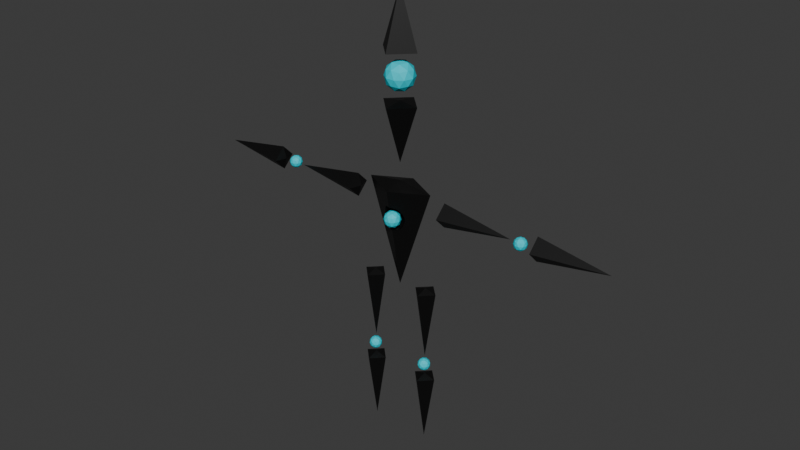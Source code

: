 # Source: humanoid_cutout_BLEND.blend  (saved by Blender 4.0.36; exported with 4.5.12 LTS)
import bpy
from mathutils import Matrix  # noqa: F401  (used for matrix-valued properties, if any)

bpy.ops.wm.read_factory_settings(use_empty=True)
scene = bpy.context.scene
scene.name = 'Scene'

# ---- collections
col_collection = bpy.data.collections.new('Collection'); scene.collection.children.link(col_collection)

# ---- materials (node trees are filled in below, after node groups)
mat_body_mat = bpy.data.materials.new('Body_MAT')
mat_body_mat.use_transparent_shadow = False
mat_glow_mat = bpy.data.materials.new('Glow_MAT')
mat_glow_mat.use_transparent_shadow = False

# ---- material node trees
mat_body_mat.use_nodes = True; mat_body_mat.node_tree.nodes.clear()
_N = mat_body_mat.node_tree.nodes; _L = mat_body_mat.node_tree.links
n0 = _N.new('ShaderNodeBsdfPrincipled'); n0.name = 'Principled BSDF'; n0.location = (10, 300)
n0.inputs[0].default_value = (0.001518, 0.001518, 0.001518, 1.0)
n0.inputs[3].default_value = 1.45
n1 = _N.new('ShaderNodeOutputMaterial'); n1.name = 'Material Output'; n1.location = (300, 300)
_L.new(n0.outputs[0], n1.inputs[0])
n1.is_active_output = True
mat_glow_mat.use_nodes = True; mat_glow_mat.node_tree.nodes.clear()
_N = mat_glow_mat.node_tree.nodes; _L = mat_glow_mat.node_tree.links
n0 = _N.new('ShaderNodeBsdfPrincipled'); n0.name = 'Principled BSDF'; n0.location = (10, 300)
n0.inputs[0].default_value = (0.0, 0.6763, 0.8002, 1.0)
n0.inputs[3].default_value = 1.45
n1 = _N.new('ShaderNodeOutputMaterial'); n1.name = 'Material Output'; n1.location = (300, 300)
_L.new(n0.outputs[0], n1.inputs[0])
n1.is_active_output = True

# ---- world
world_world = bpy.data.worlds.new('World'); scene.world = world_world
world_world.use_nodes = True; world_world.node_tree.nodes.clear()
_N = world_world.node_tree.nodes; _L = world_world.node_tree.links
n0 = _N.new('ShaderNodeOutputWorld'); n0.name = 'World Output'; n0.location = (300, 300)
n1 = _N.new('ShaderNodeBackground'); n1.name = 'Background'; n1.location = (10, 300)
n1.inputs[0].default_value = (0.05088, 0.05088, 0.05088, 1.0)
_L.new(n1.outputs[0], n0.inputs[0])
n0.is_active_output = True
world_world.color = (0.05088, 0.05088, 0.05088)
world_world.use_sun_shadow = False
world_world.sun_shadow_jitter_overblur = 0.0

# ---- meshes
me_cone = bpy.data.meshes.new('Cone')
me_cone.from_pydata([(0.0, 0.00645, 0.0), (0.00645, 0.0, 0.0), (0.0, -0.00645, 0.0), (-0.00645, 0.0, 0.0), (0.0, 0.0, 0.01891), (-3.345e-07, 0.0, -0.0009454)], [], [(0, 4, 1), (1, 4, 2), (0, 5, 3), (2, 4, 3), (3, 4, 0), (3, 5, 2), (5, 0, 1), (2, 5, 1)])
_uv = me_cone.uv_layers.new(name='UVMap')
_uv.uv.foreach_set('vector', [0.25, 0.49, 0.25, 0.25, 0.49, 0.25, 0.49, 0.25, 0.25, 0.25, 0.25, 0.01, 0.75, 0.49, 0.75, 0.25, 0.51, 0.25, 0.25, 0.01, 0.25, 0.25, 0.01, 0.25, 0.01, 0.25, 0.25, 0.25, 0.25, 0.49, 0.51, 0.25, 0.75, 0.25, 0.75, 0.01, 0.75, 0.25, 0.75, 0.49, 0.99, 0.25, 0.75, 0.01, 0.75, 0.25, 0.99, 0.25])
me_cone.materials.append(mat_body_mat)
me_cone.update()
me_icosphere = bpy.data.meshes.new('Icosphere')
me_icosphere.from_pydata([(0.0, 0.0, -0.004837), (0.0035, -0.002543, -0.002163), (-0.001337, -0.004115, -0.002163), (-0.004327, 0.0, -0.002163), (-0.001337, 0.004115, -0.002163), (0.0035, 0.002543, -0.002163), (0.001337, -0.004115, 0.002163), (-0.0035, -0.002543, 0.002163), (-0.0035, 0.002543, 0.002163), (0.001337, 0.004115, 0.002163), (0.004327, 0.0, 0.002163), (0.0, 0.0, 0.004837), (-0.0007859, -0.002419, -0.004115), (0.002057, -0.001495, -0.004115), (0.001272, -0.003914, -0.002543), (0.004115, 0.0, -0.002543), (0.002057, 0.001495, -0.004115), (-0.002543, 0.0, -0.004115), (-0.003329, -0.002419, -0.002543), (-0.0007859, 0.002419, -0.004115), (-0.003329, 0.002419, -0.002543), (0.001272, 0.003914, -0.002543), (0.004601, -0.001495, 0.0), (0.004601, 0.001495, 0.0), (0.0, -0.004837, 0.0), (0.002843, -0.003914, 0.0), (-0.004601, -0.001495, 0.0), (-0.002843, -0.003914, 0.0), (-0.002843, 0.003914, 0.0), (-0.004601, 0.001495, 0.0), (0.002843, 0.003914, 0.0), (0.0, 0.004837, 0.0), (0.003329, -0.002419, 0.002543), (-0.001272, -0.003914, 0.002543), (-0.004115, 0.0, 0.002543), (-0.001272, 0.003914, 0.002543), (0.003329, 0.002419, 0.002543), (0.0007859, -0.002419, 0.004115), (0.002543, 0.0, 0.004115), (-0.002057, -0.001495, 0.004115), (-0.002057, 0.001495, 0.004115), (0.0007859, 0.002419, 0.004115)], [], [(0, 13, 12), (1, 13, 15), (0, 12, 17), (0, 17, 19), (0, 19, 16), (1, 15, 22), (2, 14, 24), (3, 18, 26), (4, 20, 28), (5, 21, 30), (1, 22, 25), (2, 24, 27), (3, 26, 29), (4, 28, 31), (5, 30, 23), (6, 32, 37), (7, 33, 39), (8, 34, 40), (9, 35, 41), (10, 36, 38), (38, 41, 11), (38, 36, 41), (36, 9, 41), (41, 40, 11), (41, 35, 40), (35, 8, 40), (40, 39, 11), (40, 34, 39), (34, 7, 39), (39, 37, 11), (39, 33, 37), (33, 6, 37), (37, 38, 11), (37, 32, 38), (32, 10, 38), (23, 36, 10), (23, 30, 36), (30, 9, 36), (31, 35, 9), (31, 28, 35), (28, 8, 35), (29, 34, 8), (29, 26, 34), (26, 7, 34), (27, 33, 7), (27, 24, 33), (24, 6, 33), (25, 32, 6), (25, 22, 32), (22, 10, 32), (30, 31, 9), (30, 21, 31), (21, 4, 31), (28, 29, 8), (28, 20, 29), (20, 3, 29), (26, 27, 7), (26, 18, 27), (18, 2, 27), (24, 25, 6), (24, 14, 25), (14, 1, 25), (22, 23, 10), (22, 15, 23), (15, 5, 23), (16, 21, 5), (16, 19, 21), (19, 4, 21), (19, 20, 4), (19, 17, 20), (17, 3, 20), (17, 18, 3), (17, 12, 18), (12, 2, 18), (15, 16, 5), (15, 13, 16), (13, 0, 16), (12, 14, 2), (12, 13, 14), (13, 1, 14)])
_uv = me_icosphere.uv_layers.new(name='UVMap')
_uv.uv.foreach_set('vector', [0.1818, 0.0, 0.2273, 0.07873, 0.1364, 0.07873, 0.2727, 0.1575, 0.3182, 0.07873, 0.3636, 0.1575, 0.9091, 0.0, 0.9545, 0.07873, 0.8636, 0.07873, 0.7273, 0.0, 0.7727, 0.07873, 0.6818, 0.07873, 0.5455, 0.0, 0.5909, 0.07873, 0.5, 0.07873, 0.2727, 0.1575, 0.3636, 0.1575, 0.3182, 0.2362, 0.09091, 0.1575, 0.1818, 0.1575, 0.1364, 0.2362, 0.8182, 0.1575, 0.9091, 0.1575, 0.8636, 0.2362, 0.6364, 0.1575, 0.7273, 0.1575, 0.6818, 0.2362, 0.4545, 0.1575, 0.5455, 0.1575, 0.5, 0.2362, 0.2727, 0.1575, 0.3182, 0.2362, 0.2273, 0.2362, 0.09091, 0.1575, 0.1364, 0.2362, 0.04546, 0.2362, 0.8182, 0.1575, 0.8636, 0.2362, 0.7727, 0.2362, 0.6364, 0.1575, 0.6818, 0.2362, 0.5909, 0.2362, 0.4545, 0.1575, 0.5, 0.2362, 0.4091, 0.2362, 0.1818, 0.3149, 0.2727, 0.3149, 0.2273, 0.3937, 0.0, 0.3149, 0.09091, 0.3149, 0.04546, 0.3937, 0.7273, 0.3149, 0.8182, 0.3149, 0.7727, 0.3937, 0.5455, 0.3149, 0.6364, 0.3149, 0.5909, 0.3937, 0.3636, 0.3149, 0.4545, 0.3149, 0.4091, 0.3937, 0.4091, 0.3937, 0.5, 0.3937, 0.4545, 0.4724, 0.4091, 0.3937, 0.4545, 0.3149, 0.5, 0.3937, 0.4545, 0.3149, 0.5455, 0.3149, 0.5, 0.3937, 0.5909, 0.3937, 0.6818, 0.3937, 0.6364, 0.4724, 0.5909, 0.3937, 0.6364, 0.3149, 0.6818, 0.3937, 0.6364, 0.3149, 0.7273, 0.3149, 0.6818, 0.3937, 0.7727, 0.3937, 0.8636, 0.3937, 0.8182, 0.4724, 0.7727, 0.3937, 0.8182, 0.3149, 0.8636, 0.3937, 0.8182, 0.3149, 0.9091, 0.3149, 0.8636, 0.3937, 0.04546, 0.3937, 0.1364, 0.3937, 0.09091, 0.4724, 0.04546, 0.3937, 0.09091, 0.3149, 0.1364, 0.3937, 0.09091, 0.3149, 0.1818, 0.3149, 0.1364, 0.3937, 0.2273, 0.3937, 0.3182, 0.3937, 0.2727, 0.4724, 0.2273, 0.3937, 0.2727, 0.3149, 0.3182, 0.3937, 0.2727, 0.3149, 0.3636, 0.3149, 0.3182, 0.3937, 0.4091, 0.2362, 0.4545, 0.3149, 0.3636, 0.3149, 0.4091, 0.2362, 0.5, 0.2362, 0.4545, 0.3149, 0.5, 0.2362, 0.5455, 0.3149, 0.4545, 0.3149, 0.5909, 0.2362, 0.6364, 0.3149, 0.5455, 0.3149, 0.5909, 0.2362, 0.6818, 0.2362, 0.6364, 0.3149, 0.6818, 0.2362, 0.7273, 0.3149, 0.6364, 0.3149, 0.7727, 0.2362, 0.8182, 0.3149, 0.7273, 0.3149, 0.7727, 0.2362, 0.8636, 0.2362, 0.8182, 0.3149, 0.8636, 0.2362, 0.9091, 0.3149, 0.8182, 0.3149, 0.04546, 0.2362, 0.09091, 0.3149, 0.0, 0.3149, 0.04546, 0.2362, 0.1364, 0.2362, 0.09091, 0.3149, 0.1364, 0.2362, 0.1818, 0.3149, 0.09091, 0.3149, 0.2273, 0.2362, 0.2727, 0.3149, 0.1818, 0.3149, 0.2273, 0.2362, 0.3182, 0.2362, 0.2727, 0.3149, 0.3182, 0.2362, 0.3636, 0.3149, 0.2727, 0.3149, 0.5, 0.2362, 0.5909, 0.2362, 0.5455, 0.3149, 0.5, 0.2362, 0.5455, 0.1575, 0.5909, 0.2362, 0.5455, 0.1575, 0.6364, 0.1575, 0.5909, 0.2362, 0.6818, 0.2362, 0.7727, 0.2362, 0.7273, 0.3149, 0.6818, 0.2362, 0.7273, 0.1575, 0.7727, 0.2362, 0.7273, 0.1575, 0.8182, 0.1575, 0.7727, 0.2362, 0.8636, 0.2362, 0.9545, 0.2362, 0.9091, 0.3149, 0.8636, 0.2362, 0.9091, 0.1575, 0.9545, 0.2362, 0.9091, 0.1575, 1.0, 0.1575, 0.9545, 0.2362, 0.1364, 0.2362, 0.2273, 0.2362, 0.1818, 0.3149, 0.1364, 0.2362, 0.1818, 0.1575, 0.2273, 0.2362, 0.1818, 0.1575, 0.2727, 0.1575, 0.2273, 0.2362, 0.3182, 0.2362, 0.4091, 0.2362, 0.3636, 0.3149, 0.3182, 0.2362, 0.3636, 0.1575, 0.4091, 0.2362, 0.3636, 0.1575, 0.4545, 0.1575, 0.4091, 0.2362, 0.5, 0.07873, 0.5455, 0.1575, 0.4545, 0.1575, 0.5, 0.07873, 0.5909, 0.07873, 0.5455, 0.1575, 0.5909, 0.07873, 0.6364, 0.1575, 0.5455, 0.1575, 0.6818, 0.07873, 0.7273, 0.1575, 0.6364, 0.1575, 0.6818, 0.07873, 0.7727, 0.07873, 0.7273, 0.1575, 0.7727, 0.07873, 0.8182, 0.1575, 0.7273, 0.1575, 0.8636, 0.07873, 0.9091, 0.1575, 0.8182, 0.1575, 0.8636, 0.07873, 0.9545, 0.07873, 0.9091, 0.1575, 0.9545, 0.07873, 1.0, 0.1575, 0.9091, 0.1575, 0.3636, 0.1575, 0.4091, 0.07873, 0.4545, 0.1575, 0.3636, 0.1575, 0.3182, 0.07873, 0.4091, 0.07873, 0.3182, 0.07873, 0.3636, 0.0, 0.4091, 0.07873, 0.1364, 0.07873, 0.1818, 0.1575, 0.09091, 0.1575, 0.1364, 0.07873, 0.2273, 0.07873, 0.1818, 0.1575, 0.2273, 0.07873, 0.2727, 0.1575, 0.1818, 0.1575])
me_icosphere.materials.append(mat_glow_mat)
me_icosphere.update()
me_cone_001 = bpy.data.meshes.new('Cone.001')
me_cone_001.from_pydata([(0.0, 0.00645, -0.0185), (0.00645, -2.793e-09, -0.0185), (0.0, -0.00645, -0.0185), (-0.00645, -2.793e-09, -0.0185), (0.0, -2.793e-09, 0.0004141), (-3.345e-07, -2.793e-09, -0.01944)], [], [(0, 4, 1), (1, 4, 2), (0, 5, 3), (2, 4, 3), (3, 4, 0), (3, 5, 2), (5, 0, 1), (2, 5, 1)])
_uv = me_cone_001.uv_layers.new(name='UVMap')
_uv.uv.foreach_set('vector', [0.25, 0.49, 0.25, 0.25, 0.49, 0.25, 0.49, 0.25, 0.25, 0.25, 0.25, 0.01, 0.75, 0.49, 0.75, 0.25, 0.51, 0.25, 0.25, 0.01, 0.25, 0.25, 0.01, 0.25, 0.01, 0.25, 0.25, 0.25, 0.25, 0.49, 0.51, 0.25, 0.75, 0.25, 0.75, 0.01, 0.75, 0.25, 0.75, 0.49, 0.99, 0.25, 0.75, 0.01, 0.75, 0.25, 0.99, 0.25])
me_cone_001.materials.append(mat_body_mat)
me_cone_001.update()
me_cone_002 = bpy.data.meshes.new('Cone.002')
me_cone_002.from_pydata([(0.0, 0.0117, 5.579e-09), (0.006333, 0.0, 5.579e-09), (-0.001322, 0.002397, 0.01216), (0.0, -0.0117, 5.579e-09), (-0.006333, 0.0, 5.579e-09), (0.0, 0.0, 0.0343), (-3.284e-07, 0.0, -0.001715), (-0.001322, -0.002397, 0.01216), (-0.0005432, 0.0, 0.008085), (-0.004621, 0.0, 0.005565), (-0.002682, 0.001409, 0.014), (-0.0007428, 0.0, 0.01252), (-0.002682, -0.001409, 0.014), (-0.000285, 0.001409, 0.01012), (-0.000285, -0.001409, 0.01012), (-0.001941, 0.003688, 0.01012), (-0.001941, -0.003688, 0.01012), (-0.001483, 0.002279, 0.007727), (-0.001483, -0.002279, 0.007727), (-0.00388, 0.002279, 0.006246), (-0.002224, 0.0, 0.006246), (-0.00388, -0.002279, 0.006246), (-0.00396, -0.002254, 0.006246), (-0.00509, -0.0003411, 0.00573), (-0.005264, 0.0, 0.00579), (-0.003923, -0.002311, 0.006278), (-0.00383, -0.002433, 0.006422), (-0.003683, 0.0, 0.01435), (-0.002346, -0.003688, 0.01078), (-0.002389, -0.003834, 0.01012), (-0.002398, -0.003058, 0.01235), (-0.002593, -0.003775, 0.009187), (-0.002947, -0.003525, 0.008006), (-0.002814, -0.001815, 0.01374), (-0.00294, -0.001493, 0.014), (-0.003134, -0.00108, 0.01416), (-0.00396, 0.002254, 0.006246), (-0.00509, 0.0003411, 0.00573), (-0.003923, 0.002311, 0.006278), (-0.00383, 0.002433, 0.006422), (-0.002346, 0.003688, 0.01078), (-0.002389, 0.003834, 0.01012), (-0.002398, 0.003058, 0.01235), (-0.002593, 0.003775, 0.009187), (-0.002947, 0.003525, 0.008006), (-0.002814, 0.001815, 0.01374), (-0.00294, 0.001493, 0.014), (-0.003134, 0.00108, 0.01416)], [], [(0, 5, 1), (1, 5, 3), (0, 6, 4), (24, 4, 3, 5, 27, 35, 34, 33, 30, 28, 29, 31, 32, 26, 25, 22, 23), (27, 5, 0, 4, 24, 37, 36, 38, 39, 44, 43, 41, 40, 42, 45, 46, 47), (4, 6, 3), (6, 0, 1), (3, 6, 1), (46, 10, 47), (2, 11, 10), (35, 12, 34), (11, 2, 13), (28, 30, 7, 16), (2, 15, 13), (7, 14, 16), (39, 19, 17, 44), (21, 25, 26), (20, 18, 8), (9, 21, 20), (20, 21, 18), (32, 18, 21, 26), (9, 23, 22, 21), (22, 25, 21), (23, 9, 37, 24), (9, 19, 36, 37), (38, 36, 19), (19, 39, 38), (19, 9, 20), (19, 20, 17), (17, 20, 8), (14, 8, 18), (16, 14, 18), (16, 18, 32, 31), (17, 15, 43, 44), (15, 17, 13), (13, 17, 8), (29, 16, 31), (28, 16, 29), (41, 43, 15), (40, 41, 15), (40, 15, 2, 42), (14, 13, 8), (11, 13, 14), (7, 11, 14), (30, 33, 12, 7), (34, 12, 33), (12, 11, 7), (10, 11, 12), (47, 10, 12, 35, 27), (45, 10, 46), (42, 2, 10, 45)])
me_cone_002.polygons.foreach_set('material_index', [0, 0, 0, 0, 0, 0, 0, 0, 23048, 23048, 23048, 23048, 23048, 23048, 23048, 23048, 23048, 23048, 23048, 23048, 23048, 23048, 23048, 23048, 23048, 23048, 23048, 23048, 23048, 23048, 23048, 23048, 23048, 23048, 23048, 23048, 23048, 23048, 23048, 23048, 23048, 23048, 23048, 23048, 23048, 23048, 23048, 23048, 23048, 23048, 23048])
_uv = me_cone_002.uv_layers.new(name='UVMap')
_uv.uv.foreach_set('vector', [0.25, 0.49, 0.25, 0.25, 0.49, 0.25, 0.49, 0.25, 0.25, 0.25, 0.25, 0.01, 0.75, 0.49, 0.75, 0.25, 0.51, 0.25, 0.05051, 0.25, 0.01, 0.25, 0.25, 0.01, 0.25, 0.25, 0.1104, 0.25, 0.1312, 0.2278, 0.1386, 0.2194, 0.1434, 0.2128, 0.1591, 0.1873, 0.1611, 0.1743, 0.1595, 0.1714, 0.1517, 0.1726, 0.1383, 0.1777, 0.1048, 0.2001, 0.1013, 0.2026, 0.09992, 0.2038, 0.05709, 0.243, 0.1104, 0.25, 0.25, 0.25, 0.25, 0.49, 0.01, 0.25, 0.05051, 0.25, 0.05709, 0.257, 0.09992, 0.2962, 0.1013, 0.2974, 0.1048, 0.2999, 0.1383, 0.3223, 0.1517, 0.3274, 0.1595, 0.3286, 0.1611, 0.3257, 0.1591, 0.3127, 0.1434, 0.2872, 0.1386, 0.2806, 0.1312, 0.2722, 0.51, 0.25, 0.75, 0.25, 0.75, 0.01, 0.75, 0.25, 0.75, 0.49, 0.99, 0.25, 0.75, 0.01, 0.75, 0.25, 0.99, 0.25, 0.2185, 0.07873, 0.2273, 0.07873, 0.2167, 0.06038, 0.2727, 0.1575, 0.3636, 0.1575, 0.3182, 0.07873, 0.5106, 0.06038, 0.5, 0.07873, 0.5088, 0.07873, 0.3636, 0.1575, 0.2727, 0.1575, 0.3182, 0.2362, 0.5124, 0.2147, 0.5011, 0.1575, 0.4545, 0.1575, 0.5, 0.2362, 0.2727, 0.1575, 0.2273, 0.2362, 0.3182, 0.2362, 0.4545, 0.1575, 0.4091, 0.2362, 0.5, 0.2362, 0.2229, 0.3861, 0.2273, 0.3937, 0.2727, 0.3149, 0.2019, 0.3149, 0.5909, 0.3937, 0.5919, 0.3919, 0.5865, 0.3861, 0.4091, 0.3937, 0.4545, 0.3149, 0.3636, 0.3149, 0.4545, 0.4724, 0.5, 0.3937, 0.4091, 0.3937, 0.4091, 0.3937, 0.5, 0.3937, 0.4545, 0.3149, 0.5254, 0.3149, 0.4545, 0.3149, 0.5, 0.3937, 0.5044, 0.3861, 0.6364, 0.4724, 0.6474, 0.4533, 0.5936, 0.3937, 0.5909, 0.3937, 0.5936, 0.3937, 0.5919, 0.3919, 0.5909, 0.3937, 0.8072, 0.4533, 0.8182, 0.4724, 0.8292, 0.4533, 0.8182, 0.4463, 0.09091, 0.4724, 0.1364, 0.3937, 0.1337, 0.3937, 0.0799, 0.4533, 0.1354, 0.3919, 0.1337, 0.3937, 0.1364, 0.3937, 0.1364, 0.3937, 0.1407, 0.3861, 0.1354, 0.3919, 0.2273, 0.3937, 0.2727, 0.4724, 0.3182, 0.3937, 0.2273, 0.3937, 0.3182, 0.3937, 0.2727, 0.3149, 0.2727, 0.3149, 0.3182, 0.3937, 0.3636, 0.3149, 0.4091, 0.2362, 0.3636, 0.3149, 0.4545, 0.3149, 0.5, 0.2362, 0.4091, 0.2362, 0.4545, 0.3149, 0.5, 0.2362, 0.4545, 0.3149, 0.5254, 0.3149, 0.5209, 0.2724, 0.2727, 0.3149, 0.2273, 0.2362, 0.2064, 0.2724, 0.2019, 0.3149, 0.2273, 0.2362, 0.2727, 0.3149, 0.3182, 0.2362, 0.3182, 0.2362, 0.2727, 0.3149, 0.3636, 0.3149, 0.5152, 0.2362, 0.5, 0.2362, 0.5209, 0.2724, 0.5124, 0.2147, 0.5, 0.2362, 0.5152, 0.2362, 0.2121, 0.2362, 0.2064, 0.2724, 0.2273, 0.2362, 0.2148, 0.2147, 0.2121, 0.2362, 0.2273, 0.2362, 0.2148, 0.2147, 0.2273, 0.2362, 0.2727, 0.1575, 0.2262, 0.1575, 0.4091, 0.2362, 0.3182, 0.2362, 0.3636, 0.3149, 0.3636, 0.1575, 0.3182, 0.2362, 0.4091, 0.2362, 0.4545, 0.1575, 0.3636, 0.1575, 0.4091, 0.2362, 0.5011, 0.1575, 0.5081, 0.09278, 0.5, 0.07873, 0.4545, 0.1575, 0.5088, 0.07873, 0.5, 0.07873, 0.5081, 0.09278, 0.4091, 0.07873, 0.3636, 0.1575, 0.4545, 0.1575, 0.3182, 0.07873, 0.3636, 0.1575, 0.4091, 0.07873, 0.3288, 0.06038, 0.3182, 0.07873, 0.4091, 0.07873, 0.3985, 0.06038, 0.3636, 0.03808, 0.2192, 0.09278, 0.2273, 0.07873, 0.2185, 0.07873, 0.2262, 0.1575, 0.2727, 0.1575, 0.2273, 0.07873, 0.2192, 0.09278])
me_cone_002.materials.append(mat_body_mat)
me_cone_002.update()
me_cone_003 = bpy.data.meshes.new('Cone.003')
me_cone_003.from_pydata([(0.0, 0.003996, 0.0), (0.004004, 0.0, 0.0), (0.0, -0.003996, 0.0), (-0.004004, 0.0, 0.0), (0.0, 0.0, 0.02382), (-2.076e-07, 0.0, -0.001191)], [], [(0, 4, 1), (1, 4, 2), (0, 5, 3), (2, 4, 3), (3, 4, 0), (3, 5, 2), (5, 0, 1), (2, 5, 1)])
_uv = me_cone_003.uv_layers.new(name='UVMap')
_uv.uv.foreach_set('vector', [0.25, 0.49, 0.25, 0.25, 0.49, 0.25, 0.49, 0.25, 0.25, 0.25, 0.25, 0.01, 0.75, 0.49, 0.75, 0.25, 0.51, 0.25, 0.25, 0.01, 0.25, 0.25, 0.01, 0.25, 0.01, 0.25, 0.25, 0.25, 0.25, 0.49, 0.51, 0.25, 0.75, 0.25, 0.75, 0.01, 0.75, 0.25, 0.75, 0.49, 0.99, 0.25, 0.75, 0.01, 0.75, 0.25, 0.99, 0.25])
me_cone_003.materials.append(mat_body_mat)
me_cone_003.update()
me_icosphere_002 = bpy.data.meshes.new('Icosphere.002')
me_icosphere_002.from_pydata([(0.0, 0.0, -0.002129), (0.001541, -0.001119, -0.0009523), (-0.0005885, -0.001811, -0.0009523), (-0.001905, 0.0, -0.0009523), (-0.0005885, 0.001811, -0.0009523), (0.001541, 0.001119, -0.0009523), (0.0005885, -0.001811, 0.0009523), (-0.001541, -0.001119, 0.0009523), (-0.001541, 0.001119, 0.0009523), (0.0005885, 0.001811, 0.0009523), (0.001905, 0.0, 0.0009523), (0.0, 0.0, 0.002129), (-0.0003459, -0.001065, -0.001811), (0.0009057, -0.000658, -0.001811), (0.0005597, -0.001723, -0.001119), (0.001811, 0.0, -0.001119), (0.0009057, 0.000658, -0.001811), (-0.001119, 0.0, -0.001811), (-0.001465, -0.001065, -0.001119), (-0.0003459, 0.001065, -0.001811), (-0.001465, 0.001065, -0.001119), (0.0005597, 0.001723, -0.001119), (0.002025, -0.000658, 0.0), (0.002025, 0.000658, 0.0), (0.0, -0.002129, 0.0), (0.001252, -0.001723, 0.0), (-0.002025, -0.000658, 0.0), (-0.001252, -0.001723, 0.0), (-0.001252, 0.001723, 0.0), (-0.002025, 0.000658, 0.0), (0.001252, 0.001723, 0.0), (0.0, 0.002129, 0.0), (0.001465, -0.001065, 0.001119), (-0.0005597, -0.001723, 0.001119), (-0.001811, 0.0, 0.001119), (-0.0005597, 0.001723, 0.001119), (0.001465, 0.001065, 0.001119), (0.0003459, -0.001065, 0.001811), (0.001119, 0.0, 0.001811), (-0.0009057, -0.000658, 0.001811), (-0.0009057, 0.000658, 0.001811), (0.0003459, 0.001065, 0.001811)], [], [(0, 13, 12), (1, 13, 15), (0, 12, 17), (0, 17, 19), (0, 19, 16), (1, 15, 22), (2, 14, 24), (3, 18, 26), (4, 20, 28), (5, 21, 30), (1, 22, 25), (2, 24, 27), (3, 26, 29), (4, 28, 31), (5, 30, 23), (6, 32, 37), (7, 33, 39), (8, 34, 40), (9, 35, 41), (10, 36, 38), (38, 41, 11), (38, 36, 41), (36, 9, 41), (41, 40, 11), (41, 35, 40), (35, 8, 40), (40, 39, 11), (40, 34, 39), (34, 7, 39), (39, 37, 11), (39, 33, 37), (33, 6, 37), (37, 38, 11), (37, 32, 38), (32, 10, 38), (23, 36, 10), (23, 30, 36), (30, 9, 36), (31, 35, 9), (31, 28, 35), (28, 8, 35), (29, 34, 8), (29, 26, 34), (26, 7, 34), (27, 33, 7), (27, 24, 33), (24, 6, 33), (25, 32, 6), (25, 22, 32), (22, 10, 32), (30, 31, 9), (30, 21, 31), (21, 4, 31), (28, 29, 8), (28, 20, 29), (20, 3, 29), (26, 27, 7), (26, 18, 27), (18, 2, 27), (24, 25, 6), (24, 14, 25), (14, 1, 25), (22, 23, 10), (22, 15, 23), (15, 5, 23), (16, 21, 5), (16, 19, 21), (19, 4, 21), (19, 20, 4), (19, 17, 20), (17, 3, 20), (17, 18, 3), (17, 12, 18), (12, 2, 18), (15, 16, 5), (15, 13, 16), (13, 0, 16), (12, 14, 2), (12, 13, 14), (13, 1, 14)])
_uv = me_icosphere_002.uv_layers.new(name='UVMap')
_uv.uv.foreach_set('vector', [0.1818, 0.0, 0.2273, 0.07873, 0.1364, 0.07873, 0.2727, 0.1575, 0.3182, 0.07873, 0.3636, 0.1575, 0.9091, 0.0, 0.9545, 0.07873, 0.8636, 0.07873, 0.7273, 0.0, 0.7727, 0.07873, 0.6818, 0.07873, 0.5455, 0.0, 0.5909, 0.07873, 0.5, 0.07873, 0.2727, 0.1575, 0.3636, 0.1575, 0.3182, 0.2362, 0.09091, 0.1575, 0.1818, 0.1575, 0.1364, 0.2362, 0.8182, 0.1575, 0.9091, 0.1575, 0.8636, 0.2362, 0.6364, 0.1575, 0.7273, 0.1575, 0.6818, 0.2362, 0.4545, 0.1575, 0.5455, 0.1575, 0.5, 0.2362, 0.2727, 0.1575, 0.3182, 0.2362, 0.2273, 0.2362, 0.09091, 0.1575, 0.1364, 0.2362, 0.04546, 0.2362, 0.8182, 0.1575, 0.8636, 0.2362, 0.7727, 0.2362, 0.6364, 0.1575, 0.6818, 0.2362, 0.5909, 0.2362, 0.4545, 0.1575, 0.5, 0.2362, 0.4091, 0.2362, 0.1818, 0.3149, 0.2727, 0.3149, 0.2273, 0.3937, 0.0, 0.3149, 0.09091, 0.3149, 0.04546, 0.3937, 0.7273, 0.3149, 0.8182, 0.3149, 0.7727, 0.3937, 0.5455, 0.3149, 0.6364, 0.3149, 0.5909, 0.3937, 0.3636, 0.3149, 0.4545, 0.3149, 0.4091, 0.3937, 0.4091, 0.3937, 0.5, 0.3937, 0.4545, 0.4724, 0.4091, 0.3937, 0.4545, 0.3149, 0.5, 0.3937, 0.4545, 0.3149, 0.5455, 0.3149, 0.5, 0.3937, 0.5909, 0.3937, 0.6818, 0.3937, 0.6364, 0.4724, 0.5909, 0.3937, 0.6364, 0.3149, 0.6818, 0.3937, 0.6364, 0.3149, 0.7273, 0.3149, 0.6818, 0.3937, 0.7727, 0.3937, 0.8636, 0.3937, 0.8182, 0.4724, 0.7727, 0.3937, 0.8182, 0.3149, 0.8636, 0.3937, 0.8182, 0.3149, 0.9091, 0.3149, 0.8636, 0.3937, 0.04546, 0.3937, 0.1364, 0.3937, 0.09091, 0.4724, 0.04546, 0.3937, 0.09091, 0.3149, 0.1364, 0.3937, 0.09091, 0.3149, 0.1818, 0.3149, 0.1364, 0.3937, 0.2273, 0.3937, 0.3182, 0.3937, 0.2727, 0.4724, 0.2273, 0.3937, 0.2727, 0.3149, 0.3182, 0.3937, 0.2727, 0.3149, 0.3636, 0.3149, 0.3182, 0.3937, 0.4091, 0.2362, 0.4545, 0.3149, 0.3636, 0.3149, 0.4091, 0.2362, 0.5, 0.2362, 0.4545, 0.3149, 0.5, 0.2362, 0.5455, 0.3149, 0.4545, 0.3149, 0.5909, 0.2362, 0.6364, 0.3149, 0.5455, 0.3149, 0.5909, 0.2362, 0.6818, 0.2362, 0.6364, 0.3149, 0.6818, 0.2362, 0.7273, 0.3149, 0.6364, 0.3149, 0.7727, 0.2362, 0.8182, 0.3149, 0.7273, 0.3149, 0.7727, 0.2362, 0.8636, 0.2362, 0.8182, 0.3149, 0.8636, 0.2362, 0.9091, 0.3149, 0.8182, 0.3149, 0.04546, 0.2362, 0.09091, 0.3149, 0.0, 0.3149, 0.04546, 0.2362, 0.1364, 0.2362, 0.09091, 0.3149, 0.1364, 0.2362, 0.1818, 0.3149, 0.09091, 0.3149, 0.2273, 0.2362, 0.2727, 0.3149, 0.1818, 0.3149, 0.2273, 0.2362, 0.3182, 0.2362, 0.2727, 0.3149, 0.3182, 0.2362, 0.3636, 0.3149, 0.2727, 0.3149, 0.5, 0.2362, 0.5909, 0.2362, 0.5455, 0.3149, 0.5, 0.2362, 0.5455, 0.1575, 0.5909, 0.2362, 0.5455, 0.1575, 0.6364, 0.1575, 0.5909, 0.2362, 0.6818, 0.2362, 0.7727, 0.2362, 0.7273, 0.3149, 0.6818, 0.2362, 0.7273, 0.1575, 0.7727, 0.2362, 0.7273, 0.1575, 0.8182, 0.1575, 0.7727, 0.2362, 0.8636, 0.2362, 0.9545, 0.2362, 0.9091, 0.3149, 0.8636, 0.2362, 0.9091, 0.1575, 0.9545, 0.2362, 0.9091, 0.1575, 1.0, 0.1575, 0.9545, 0.2362, 0.1364, 0.2362, 0.2273, 0.2362, 0.1818, 0.3149, 0.1364, 0.2362, 0.1818, 0.1575, 0.2273, 0.2362, 0.1818, 0.1575, 0.2727, 0.1575, 0.2273, 0.2362, 0.3182, 0.2362, 0.4091, 0.2362, 0.3636, 0.3149, 0.3182, 0.2362, 0.3636, 0.1575, 0.4091, 0.2362, 0.3636, 0.1575, 0.4545, 0.1575, 0.4091, 0.2362, 0.5, 0.07873, 0.5455, 0.1575, 0.4545, 0.1575, 0.5, 0.07873, 0.5909, 0.07873, 0.5455, 0.1575, 0.5909, 0.07873, 0.6364, 0.1575, 0.5455, 0.1575, 0.6818, 0.07873, 0.7273, 0.1575, 0.6364, 0.1575, 0.6818, 0.07873, 0.7727, 0.07873, 0.7273, 0.1575, 0.7727, 0.07873, 0.8182, 0.1575, 0.7273, 0.1575, 0.8636, 0.07873, 0.9091, 0.1575, 0.8182, 0.1575, 0.8636, 0.07873, 0.9545, 0.07873, 0.9091, 0.1575, 0.9545, 0.07873, 1.0, 0.1575, 0.9091, 0.1575, 0.3636, 0.1575, 0.4091, 0.07873, 0.4545, 0.1575, 0.3636, 0.1575, 0.3182, 0.07873, 0.4091, 0.07873, 0.3182, 0.07873, 0.3636, 0.0, 0.4091, 0.07873, 0.1364, 0.07873, 0.1818, 0.1575, 0.09091, 0.1575, 0.1364, 0.07873, 0.2273, 0.07873, 0.1818, 0.1575, 0.2273, 0.07873, 0.2727, 0.1575, 0.1818, 0.1575])
me_icosphere_002.materials.append(mat_glow_mat)
me_icosphere_002.update()
me_cone_005 = bpy.data.meshes.new('Cone.005')
me_cone_005.from_pydata([(-4.262e-10, 0.003996, 0.005646), (0.004004, 4.262e-10, 0.005646), (-4.262e-10, -0.003996, 0.005646), (-0.004004, 4.262e-10, 0.005646), (-4.262e-10, 4.262e-10, 0.02947), (-2.081e-07, 4.262e-10, 0.004455)], [], [(0, 4, 1), (1, 4, 2), (0, 5, 3), (2, 4, 3), (3, 4, 0), (3, 5, 2), (5, 0, 1), (2, 5, 1)])
_uv = me_cone_005.uv_layers.new(name='UVMap')
_uv.uv.foreach_set('vector', [0.25, 0.49, 0.25, 0.25, 0.49, 0.25, 0.49, 0.25, 0.25, 0.25, 0.25, 0.01, 0.75, 0.49, 0.75, 0.25, 0.51, 0.25, 0.25, 0.01, 0.25, 0.25, 0.01, 0.25, 0.01, 0.25, 0.25, 0.25, 0.25, 0.49, 0.51, 0.25, 0.75, 0.25, 0.75, 0.01, 0.75, 0.25, 0.75, 0.49, 0.99, 0.25, 0.75, 0.01, 0.75, 0.25, 0.99, 0.25])
me_cone_005.materials.append(mat_body_mat)
me_cone_005.update()
me_cone_006 = bpy.data.meshes.new('Cone.006')
me_cone_006.from_pydata([(0.0, 0.003996, 0.0), (0.004004, 0.0, 0.0), (0.0, -0.003996, 0.0), (-0.004004, 0.0, 0.0), (0.0, 0.0, 0.02382), (-2.076e-07, 0.0, -0.001191)], [], [(0, 4, 1), (1, 4, 2), (0, 5, 3), (2, 4, 3), (3, 4, 0), (3, 5, 2), (5, 0, 1), (2, 5, 1)])
_uv = me_cone_006.uv_layers.new(name='UVMap')
_uv.uv.foreach_set('vector', [0.25, 0.49, 0.25, 0.25, 0.49, 0.25, 0.49, 0.25, 0.25, 0.25, 0.25, 0.01, 0.75, 0.49, 0.75, 0.25, 0.51, 0.25, 0.25, 0.01, 0.25, 0.25, 0.01, 0.25, 0.01, 0.25, 0.25, 0.25, 0.25, 0.49, 0.51, 0.25, 0.75, 0.25, 0.75, 0.01, 0.75, 0.25, 0.75, 0.49, 0.99, 0.25, 0.75, 0.01, 0.75, 0.25, 0.99, 0.25])
me_cone_006.materials.append(mat_body_mat)
me_cone_006.update()
me_cone_007 = bpy.data.meshes.new('Cone.007')
me_cone_007.from_pydata([(4.194e-10, 0.003996, 0.005555), (0.004004, -4.194e-10, 0.005555), (4.194e-10, -0.003996, 0.005555), (-0.004004, -4.194e-10, 0.005555), (4.194e-10, -4.194e-10, 0.02938), (-2.072e-07, -4.194e-10, 0.004364)], [], [(0, 4, 1), (1, 4, 2), (0, 5, 3), (2, 4, 3), (3, 4, 0), (3, 5, 2), (5, 0, 1), (2, 5, 1)])
_uv = me_cone_007.uv_layers.new(name='UVMap')
_uv.uv.foreach_set('vector', [0.25, 0.49, 0.25, 0.25, 0.49, 0.25, 0.49, 0.25, 0.25, 0.25, 0.25, 0.01, 0.75, 0.49, 0.75, 0.25, 0.51, 0.25, 0.25, 0.01, 0.25, 0.25, 0.01, 0.25, 0.01, 0.25, 0.25, 0.25, 0.25, 0.49, 0.51, 0.25, 0.75, 0.25, 0.75, 0.01, 0.75, 0.25, 0.75, 0.49, 0.99, 0.25, 0.75, 0.01, 0.75, 0.25, 0.99, 0.25])
me_cone_007.materials.append(mat_body_mat)
me_cone_007.materials.append(mat_glow_mat)
me_cone_007.update()
me_icosphere_003 = bpy.data.meshes.new('Icosphere.003')
me_icosphere_003.from_pydata([(0.0, 0.0, -0.002129), (0.001541, -0.001119, -0.0009523), (-0.0005885, -0.001811, -0.0009523), (-0.001905, 0.0, -0.0009523), (-0.0005885, 0.001811, -0.0009523), (0.001541, 0.001119, -0.0009523), (0.0005885, -0.001811, 0.0009523), (-0.001541, -0.001119, 0.0009523), (-0.001541, 0.001119, 0.0009523), (0.0005885, 0.001811, 0.0009523), (0.001905, 0.0, 0.0009523), (0.0, 0.0, 0.002129), (-0.0003459, -0.001065, -0.001811), (0.0009057, -0.000658, -0.001811), (0.0005597, -0.001723, -0.001119), (0.001811, 0.0, -0.001119), (0.0009057, 0.000658, -0.001811), (-0.001119, 0.0, -0.001811), (-0.001465, -0.001065, -0.001119), (-0.0003459, 0.001065, -0.001811), (-0.001465, 0.001065, -0.001119), (0.0005597, 0.001723, -0.001119), (0.002025, -0.000658, 0.0), (0.002025, 0.000658, 0.0), (0.0, -0.002129, 0.0), (0.001252, -0.001723, 0.0), (-0.002025, -0.000658, 0.0), (-0.001252, -0.001723, 0.0), (-0.001252, 0.001723, 0.0), (-0.002025, 0.000658, 0.0), (0.001252, 0.001723, 0.0), (0.0, 0.002129, 0.0), (0.001465, -0.001065, 0.001119), (-0.0005597, -0.001723, 0.001119), (-0.001811, 0.0, 0.001119), (-0.0005597, 0.001723, 0.001119), (0.001465, 0.001065, 0.001119), (0.0003459, -0.001065, 0.001811), (0.001119, 0.0, 0.001811), (-0.0009057, -0.000658, 0.001811), (-0.0009057, 0.000658, 0.001811), (0.0003459, 0.001065, 0.001811)], [], [(0, 13, 12), (1, 13, 15), (0, 12, 17), (0, 17, 19), (0, 19, 16), (1, 15, 22), (2, 14, 24), (3, 18, 26), (4, 20, 28), (5, 21, 30), (1, 22, 25), (2, 24, 27), (3, 26, 29), (4, 28, 31), (5, 30, 23), (6, 32, 37), (7, 33, 39), (8, 34, 40), (9, 35, 41), (10, 36, 38), (38, 41, 11), (38, 36, 41), (36, 9, 41), (41, 40, 11), (41, 35, 40), (35, 8, 40), (40, 39, 11), (40, 34, 39), (34, 7, 39), (39, 37, 11), (39, 33, 37), (33, 6, 37), (37, 38, 11), (37, 32, 38), (32, 10, 38), (23, 36, 10), (23, 30, 36), (30, 9, 36), (31, 35, 9), (31, 28, 35), (28, 8, 35), (29, 34, 8), (29, 26, 34), (26, 7, 34), (27, 33, 7), (27, 24, 33), (24, 6, 33), (25, 32, 6), (25, 22, 32), (22, 10, 32), (30, 31, 9), (30, 21, 31), (21, 4, 31), (28, 29, 8), (28, 20, 29), (20, 3, 29), (26, 27, 7), (26, 18, 27), (18, 2, 27), (24, 25, 6), (24, 14, 25), (14, 1, 25), (22, 23, 10), (22, 15, 23), (15, 5, 23), (16, 21, 5), (16, 19, 21), (19, 4, 21), (19, 20, 4), (19, 17, 20), (17, 3, 20), (17, 18, 3), (17, 12, 18), (12, 2, 18), (15, 16, 5), (15, 13, 16), (13, 0, 16), (12, 14, 2), (12, 13, 14), (13, 1, 14)])
_uv = me_icosphere_003.uv_layers.new(name='UVMap')
_uv.uv.foreach_set('vector', [0.1818, 0.0, 0.2273, 0.07873, 0.1364, 0.07873, 0.2727, 0.1575, 0.3182, 0.07873, 0.3636, 0.1575, 0.9091, 0.0, 0.9545, 0.07873, 0.8636, 0.07873, 0.7273, 0.0, 0.7727, 0.07873, 0.6818, 0.07873, 0.5455, 0.0, 0.5909, 0.07873, 0.5, 0.07873, 0.2727, 0.1575, 0.3636, 0.1575, 0.3182, 0.2362, 0.09091, 0.1575, 0.1818, 0.1575, 0.1364, 0.2362, 0.8182, 0.1575, 0.9091, 0.1575, 0.8636, 0.2362, 0.6364, 0.1575, 0.7273, 0.1575, 0.6818, 0.2362, 0.4545, 0.1575, 0.5455, 0.1575, 0.5, 0.2362, 0.2727, 0.1575, 0.3182, 0.2362, 0.2273, 0.2362, 0.09091, 0.1575, 0.1364, 0.2362, 0.04546, 0.2362, 0.8182, 0.1575, 0.8636, 0.2362, 0.7727, 0.2362, 0.6364, 0.1575, 0.6818, 0.2362, 0.5909, 0.2362, 0.4545, 0.1575, 0.5, 0.2362, 0.4091, 0.2362, 0.1818, 0.3149, 0.2727, 0.3149, 0.2273, 0.3937, 0.0, 0.3149, 0.09091, 0.3149, 0.04546, 0.3937, 0.7273, 0.3149, 0.8182, 0.3149, 0.7727, 0.3937, 0.5455, 0.3149, 0.6364, 0.3149, 0.5909, 0.3937, 0.3636, 0.3149, 0.4545, 0.3149, 0.4091, 0.3937, 0.4091, 0.3937, 0.5, 0.3937, 0.4545, 0.4724, 0.4091, 0.3937, 0.4545, 0.3149, 0.5, 0.3937, 0.4545, 0.3149, 0.5455, 0.3149, 0.5, 0.3937, 0.5909, 0.3937, 0.6818, 0.3937, 0.6364, 0.4724, 0.5909, 0.3937, 0.6364, 0.3149, 0.6818, 0.3937, 0.6364, 0.3149, 0.7273, 0.3149, 0.6818, 0.3937, 0.7727, 0.3937, 0.8636, 0.3937, 0.8182, 0.4724, 0.7727, 0.3937, 0.8182, 0.3149, 0.8636, 0.3937, 0.8182, 0.3149, 0.9091, 0.3149, 0.8636, 0.3937, 0.04546, 0.3937, 0.1364, 0.3937, 0.09091, 0.4724, 0.04546, 0.3937, 0.09091, 0.3149, 0.1364, 0.3937, 0.09091, 0.3149, 0.1818, 0.3149, 0.1364, 0.3937, 0.2273, 0.3937, 0.3182, 0.3937, 0.2727, 0.4724, 0.2273, 0.3937, 0.2727, 0.3149, 0.3182, 0.3937, 0.2727, 0.3149, 0.3636, 0.3149, 0.3182, 0.3937, 0.4091, 0.2362, 0.4545, 0.3149, 0.3636, 0.3149, 0.4091, 0.2362, 0.5, 0.2362, 0.4545, 0.3149, 0.5, 0.2362, 0.5455, 0.3149, 0.4545, 0.3149, 0.5909, 0.2362, 0.6364, 0.3149, 0.5455, 0.3149, 0.5909, 0.2362, 0.6818, 0.2362, 0.6364, 0.3149, 0.6818, 0.2362, 0.7273, 0.3149, 0.6364, 0.3149, 0.7727, 0.2362, 0.8182, 0.3149, 0.7273, 0.3149, 0.7727, 0.2362, 0.8636, 0.2362, 0.8182, 0.3149, 0.8636, 0.2362, 0.9091, 0.3149, 0.8182, 0.3149, 0.04546, 0.2362, 0.09091, 0.3149, 0.0, 0.3149, 0.04546, 0.2362, 0.1364, 0.2362, 0.09091, 0.3149, 0.1364, 0.2362, 0.1818, 0.3149, 0.09091, 0.3149, 0.2273, 0.2362, 0.2727, 0.3149, 0.1818, 0.3149, 0.2273, 0.2362, 0.3182, 0.2362, 0.2727, 0.3149, 0.3182, 0.2362, 0.3636, 0.3149, 0.2727, 0.3149, 0.5, 0.2362, 0.5909, 0.2362, 0.5455, 0.3149, 0.5, 0.2362, 0.5455, 0.1575, 0.5909, 0.2362, 0.5455, 0.1575, 0.6364, 0.1575, 0.5909, 0.2362, 0.6818, 0.2362, 0.7727, 0.2362, 0.7273, 0.3149, 0.6818, 0.2362, 0.7273, 0.1575, 0.7727, 0.2362, 0.7273, 0.1575, 0.8182, 0.1575, 0.7727, 0.2362, 0.8636, 0.2362, 0.9545, 0.2362, 0.9091, 0.3149, 0.8636, 0.2362, 0.9091, 0.1575, 0.9545, 0.2362, 0.9091, 0.1575, 1.0, 0.1575, 0.9545, 0.2362, 0.1364, 0.2362, 0.2273, 0.2362, 0.1818, 0.3149, 0.1364, 0.2362, 0.1818, 0.1575, 0.2273, 0.2362, 0.1818, 0.1575, 0.2727, 0.1575, 0.2273, 0.2362, 0.3182, 0.2362, 0.4091, 0.2362, 0.3636, 0.3149, 0.3182, 0.2362, 0.3636, 0.1575, 0.4091, 0.2362, 0.3636, 0.1575, 0.4545, 0.1575, 0.4091, 0.2362, 0.5, 0.07873, 0.5455, 0.1575, 0.4545, 0.1575, 0.5, 0.07873, 0.5909, 0.07873, 0.5455, 0.1575, 0.5909, 0.07873, 0.6364, 0.1575, 0.5455, 0.1575, 0.6818, 0.07873, 0.7273, 0.1575, 0.6364, 0.1575, 0.6818, 0.07873, 0.7727, 0.07873, 0.7273, 0.1575, 0.7727, 0.07873, 0.8182, 0.1575, 0.7273, 0.1575, 0.8636, 0.07873, 0.9091, 0.1575, 0.8182, 0.1575, 0.8636, 0.07873, 0.9545, 0.07873, 0.9091, 0.1575, 0.9545, 0.07873, 1.0, 0.1575, 0.9091, 0.1575, 0.3636, 0.1575, 0.4091, 0.07873, 0.4545, 0.1575, 0.3636, 0.1575, 0.3182, 0.07873, 0.4091, 0.07873, 0.3182, 0.07873, 0.3636, 0.0, 0.4091, 0.07873, 0.1364, 0.07873, 0.1818, 0.1575, 0.09091, 0.1575, 0.1364, 0.07873, 0.2273, 0.07873, 0.1818, 0.1575, 0.2273, 0.07873, 0.2727, 0.1575, 0.1818, 0.1575])
me_icosphere_003.materials.append(mat_glow_mat)
me_icosphere_003.update()
me_icosphere_004 = bpy.data.meshes.new('Icosphere.004')
me_icosphere_004.from_pydata([(0.0, 0.0, -0.002129), (0.001541, -0.001119, -0.0009523), (-0.0005885, -0.001811, -0.0009523), (-0.001905, 0.0, -0.0009523), (-0.0005885, 0.001811, -0.0009523), (0.001541, 0.001119, -0.0009523), (0.0005885, -0.001811, 0.0009523), (-0.001541, -0.001119, 0.0009523), (-0.001541, 0.001119, 0.0009523), (0.0005885, 0.001811, 0.0009523), (0.001905, 0.0, 0.0009523), (0.0, 0.0, 0.002129), (-0.0003459, -0.001065, -0.001811), (0.0009057, -0.000658, -0.001811), (0.0005597, -0.001723, -0.001119), (0.001811, 0.0, -0.001119), (0.0009057, 0.000658, -0.001811), (-0.001119, 0.0, -0.001811), (-0.001465, -0.001065, -0.001119), (-0.0003459, 0.001065, -0.001811), (-0.001465, 0.001065, -0.001119), (0.0005597, 0.001723, -0.001119), (0.002025, -0.000658, 0.0), (0.002025, 0.000658, 0.0), (0.0, -0.002129, 0.0), (0.001252, -0.001723, 0.0), (-0.002025, -0.000658, 0.0), (-0.001252, -0.001723, 0.0), (-0.001252, 0.001723, 0.0), (-0.002025, 0.000658, 0.0), (0.001252, 0.001723, 0.0), (0.0, 0.002129, 0.0), (0.001465, -0.001065, 0.001119), (-0.0005597, -0.001723, 0.001119), (-0.001811, 0.0, 0.001119), (-0.0005597, 0.001723, 0.001119), (0.001465, 0.001065, 0.001119), (0.0003459, -0.001065, 0.001811), (0.001119, 0.0, 0.001811), (-0.0009057, -0.000658, 0.001811), (-0.0009057, 0.000658, 0.001811), (0.0003459, 0.001065, 0.001811)], [], [(0, 13, 12), (1, 13, 15), (0, 12, 17), (0, 17, 19), (0, 19, 16), (1, 15, 22), (2, 14, 24), (3, 18, 26), (4, 20, 28), (5, 21, 30), (1, 22, 25), (2, 24, 27), (3, 26, 29), (4, 28, 31), (5, 30, 23), (6, 32, 37), (7, 33, 39), (8, 34, 40), (9, 35, 41), (10, 36, 38), (38, 41, 11), (38, 36, 41), (36, 9, 41), (41, 40, 11), (41, 35, 40), (35, 8, 40), (40, 39, 11), (40, 34, 39), (34, 7, 39), (39, 37, 11), (39, 33, 37), (33, 6, 37), (37, 38, 11), (37, 32, 38), (32, 10, 38), (23, 36, 10), (23, 30, 36), (30, 9, 36), (31, 35, 9), (31, 28, 35), (28, 8, 35), (29, 34, 8), (29, 26, 34), (26, 7, 34), (27, 33, 7), (27, 24, 33), (24, 6, 33), (25, 32, 6), (25, 22, 32), (22, 10, 32), (30, 31, 9), (30, 21, 31), (21, 4, 31), (28, 29, 8), (28, 20, 29), (20, 3, 29), (26, 27, 7), (26, 18, 27), (18, 2, 27), (24, 25, 6), (24, 14, 25), (14, 1, 25), (22, 23, 10), (22, 15, 23), (15, 5, 23), (16, 21, 5), (16, 19, 21), (19, 4, 21), (19, 20, 4), (19, 17, 20), (17, 3, 20), (17, 18, 3), (17, 12, 18), (12, 2, 18), (15, 16, 5), (15, 13, 16), (13, 0, 16), (12, 14, 2), (12, 13, 14), (13, 1, 14)])
_uv = me_icosphere_004.uv_layers.new(name='UVMap')
_uv.uv.foreach_set('vector', [0.1818, 0.0, 0.2273, 0.07873, 0.1364, 0.07873, 0.2727, 0.1575, 0.3182, 0.07873, 0.3636, 0.1575, 0.9091, 0.0, 0.9545, 0.07873, 0.8636, 0.07873, 0.7273, 0.0, 0.7727, 0.07873, 0.6818, 0.07873, 0.5455, 0.0, 0.5909, 0.07873, 0.5, 0.07873, 0.2727, 0.1575, 0.3636, 0.1575, 0.3182, 0.2362, 0.09091, 0.1575, 0.1818, 0.1575, 0.1364, 0.2362, 0.8182, 0.1575, 0.9091, 0.1575, 0.8636, 0.2362, 0.6364, 0.1575, 0.7273, 0.1575, 0.6818, 0.2362, 0.4545, 0.1575, 0.5455, 0.1575, 0.5, 0.2362, 0.2727, 0.1575, 0.3182, 0.2362, 0.2273, 0.2362, 0.09091, 0.1575, 0.1364, 0.2362, 0.04546, 0.2362, 0.8182, 0.1575, 0.8636, 0.2362, 0.7727, 0.2362, 0.6364, 0.1575, 0.6818, 0.2362, 0.5909, 0.2362, 0.4545, 0.1575, 0.5, 0.2362, 0.4091, 0.2362, 0.1818, 0.3149, 0.2727, 0.3149, 0.2273, 0.3937, 0.0, 0.3149, 0.09091, 0.3149, 0.04546, 0.3937, 0.7273, 0.3149, 0.8182, 0.3149, 0.7727, 0.3937, 0.5455, 0.3149, 0.6364, 0.3149, 0.5909, 0.3937, 0.3636, 0.3149, 0.4545, 0.3149, 0.4091, 0.3937, 0.4091, 0.3937, 0.5, 0.3937, 0.4545, 0.4724, 0.4091, 0.3937, 0.4545, 0.3149, 0.5, 0.3937, 0.4545, 0.3149, 0.5455, 0.3149, 0.5, 0.3937, 0.5909, 0.3937, 0.6818, 0.3937, 0.6364, 0.4724, 0.5909, 0.3937, 0.6364, 0.3149, 0.6818, 0.3937, 0.6364, 0.3149, 0.7273, 0.3149, 0.6818, 0.3937, 0.7727, 0.3937, 0.8636, 0.3937, 0.8182, 0.4724, 0.7727, 0.3937, 0.8182, 0.3149, 0.8636, 0.3937, 0.8182, 0.3149, 0.9091, 0.3149, 0.8636, 0.3937, 0.04546, 0.3937, 0.1364, 0.3937, 0.09091, 0.4724, 0.04546, 0.3937, 0.09091, 0.3149, 0.1364, 0.3937, 0.09091, 0.3149, 0.1818, 0.3149, 0.1364, 0.3937, 0.2273, 0.3937, 0.3182, 0.3937, 0.2727, 0.4724, 0.2273, 0.3937, 0.2727, 0.3149, 0.3182, 0.3937, 0.2727, 0.3149, 0.3636, 0.3149, 0.3182, 0.3937, 0.4091, 0.2362, 0.4545, 0.3149, 0.3636, 0.3149, 0.4091, 0.2362, 0.5, 0.2362, 0.4545, 0.3149, 0.5, 0.2362, 0.5455, 0.3149, 0.4545, 0.3149, 0.5909, 0.2362, 0.6364, 0.3149, 0.5455, 0.3149, 0.5909, 0.2362, 0.6818, 0.2362, 0.6364, 0.3149, 0.6818, 0.2362, 0.7273, 0.3149, 0.6364, 0.3149, 0.7727, 0.2362, 0.8182, 0.3149, 0.7273, 0.3149, 0.7727, 0.2362, 0.8636, 0.2362, 0.8182, 0.3149, 0.8636, 0.2362, 0.9091, 0.3149, 0.8182, 0.3149, 0.04546, 0.2362, 0.09091, 0.3149, 0.0, 0.3149, 0.04546, 0.2362, 0.1364, 0.2362, 0.09091, 0.3149, 0.1364, 0.2362, 0.1818, 0.3149, 0.09091, 0.3149, 0.2273, 0.2362, 0.2727, 0.3149, 0.1818, 0.3149, 0.2273, 0.2362, 0.3182, 0.2362, 0.2727, 0.3149, 0.3182, 0.2362, 0.3636, 0.3149, 0.2727, 0.3149, 0.5, 0.2362, 0.5909, 0.2362, 0.5455, 0.3149, 0.5, 0.2362, 0.5455, 0.1575, 0.5909, 0.2362, 0.5455, 0.1575, 0.6364, 0.1575, 0.5909, 0.2362, 0.6818, 0.2362, 0.7727, 0.2362, 0.7273, 0.3149, 0.6818, 0.2362, 0.7273, 0.1575, 0.7727, 0.2362, 0.7273, 0.1575, 0.8182, 0.1575, 0.7727, 0.2362, 0.8636, 0.2362, 0.9545, 0.2362, 0.9091, 0.3149, 0.8636, 0.2362, 0.9091, 0.1575, 0.9545, 0.2362, 0.9091, 0.1575, 1.0, 0.1575, 0.9545, 0.2362, 0.1364, 0.2362, 0.2273, 0.2362, 0.1818, 0.3149, 0.1364, 0.2362, 0.1818, 0.1575, 0.2273, 0.2362, 0.1818, 0.1575, 0.2727, 0.1575, 0.2273, 0.2362, 0.3182, 0.2362, 0.4091, 0.2362, 0.3636, 0.3149, 0.3182, 0.2362, 0.3636, 0.1575, 0.4091, 0.2362, 0.3636, 0.1575, 0.4545, 0.1575, 0.4091, 0.2362, 0.5, 0.07873, 0.5455, 0.1575, 0.4545, 0.1575, 0.5, 0.07873, 0.5909, 0.07873, 0.5455, 0.1575, 0.5909, 0.07873, 0.6364, 0.1575, 0.5455, 0.1575, 0.6818, 0.07873, 0.7273, 0.1575, 0.6364, 0.1575, 0.6818, 0.07873, 0.7727, 0.07873, 0.7273, 0.1575, 0.7727, 0.07873, 0.8182, 0.1575, 0.7273, 0.1575, 0.8636, 0.07873, 0.9091, 0.1575, 0.8182, 0.1575, 0.8636, 0.07873, 0.9545, 0.07873, 0.9091, 0.1575, 0.9545, 0.07873, 1.0, 0.1575, 0.9091, 0.1575, 0.3636, 0.1575, 0.4091, 0.07873, 0.4545, 0.1575, 0.3636, 0.1575, 0.3182, 0.07873, 0.4091, 0.07873, 0.3182, 0.07873, 0.3636, 0.0, 0.4091, 0.07873, 0.1364, 0.07873, 0.1818, 0.1575, 0.09091, 0.1575, 0.1364, 0.07873, 0.2273, 0.07873, 0.1818, 0.1575, 0.2273, 0.07873, 0.2727, 0.1575, 0.1818, 0.1575])
me_icosphere_004.materials.append(mat_glow_mat)
me_icosphere_004.update()
me_cone_010 = bpy.data.meshes.new('Cone.010')
me_cone_010.from_pydata([(0.0, 0.003996, 0.0), (0.004004, 0.0, 0.0), (0.0, -0.003996, 0.0), (-0.004004, 0.0, 0.0), (0.0, 0.0, 0.02382), (-2.076e-07, 0.0, -0.001191)], [], [(0, 4, 1), (1, 4, 2), (0, 5, 3), (2, 4, 3), (3, 4, 0), (3, 5, 2), (5, 0, 1), (2, 5, 1)])
_uv = me_cone_010.uv_layers.new(name='UVMap')
_uv.uv.foreach_set('vector', [0.25, 0.49, 0.25, 0.25, 0.49, 0.25, 0.49, 0.25, 0.25, 0.25, 0.25, 0.01, 0.75, 0.49, 0.75, 0.25, 0.51, 0.25, 0.25, 0.01, 0.25, 0.25, 0.01, 0.25, 0.01, 0.25, 0.25, 0.25, 0.25, 0.49, 0.51, 0.25, 0.75, 0.25, 0.75, 0.01, 0.75, 0.25, 0.75, 0.49, 0.99, 0.25, 0.75, 0.01, 0.75, 0.25, 0.99, 0.25])
me_cone_010.materials.append(mat_body_mat)
me_cone_010.update()
me_cone_011 = bpy.data.meshes.new('Cone.011')
me_cone_011.from_pydata([(1.228e-16, 0.003996, 0.004365), (0.004004, 6.59e-10, 0.004365), (1.228e-16, -0.003996, 0.004365), (-0.004004, 6.59e-10, 0.004365), (1.228e-16, 6.59e-10, 0.02819), (-2.076e-07, 6.59e-10, 0.003174)], [], [(0, 4, 1), (1, 4, 2), (0, 5, 3), (2, 4, 3), (3, 4, 0), (3, 5, 2), (5, 0, 1), (2, 5, 1)])
_uv = me_cone_011.uv_layers.new(name='UVMap')
_uv.uv.foreach_set('vector', [0.25, 0.49, 0.25, 0.25, 0.49, 0.25, 0.49, 0.25, 0.25, 0.25, 0.25, 0.01, 0.75, 0.49, 0.75, 0.25, 0.51, 0.25, 0.25, 0.01, 0.25, 0.25, 0.01, 0.25, 0.01, 0.25, 0.25, 0.25, 0.25, 0.49, 0.51, 0.25, 0.75, 0.25, 0.75, 0.01, 0.75, 0.25, 0.75, 0.49, 0.99, 0.25, 0.75, 0.01, 0.75, 0.25, 0.99, 0.25])
me_cone_011.materials.append(mat_body_mat)
me_cone_011.update()
me_icosphere_005 = bpy.data.meshes.new('Icosphere.005')
me_icosphere_005.from_pydata([(0.0, 0.0, -0.002129), (0.001541, -0.001119, -0.0009523), (-0.0005885, -0.001811, -0.0009523), (-0.001905, 0.0, -0.0009523), (-0.0005885, 0.001811, -0.0009523), (0.001541, 0.001119, -0.0009523), (0.0005885, -0.001811, 0.0009523), (-0.001541, -0.001119, 0.0009523), (-0.001541, 0.001119, 0.0009523), (0.0005885, 0.001811, 0.0009523), (0.001905, 0.0, 0.0009523), (0.0, 0.0, 0.002129), (-0.0003459, -0.001065, -0.001811), (0.0009057, -0.000658, -0.001811), (0.0005597, -0.001723, -0.001119), (0.001811, 0.0, -0.001119), (0.0009057, 0.000658, -0.001811), (-0.001119, 0.0, -0.001811), (-0.001465, -0.001065, -0.001119), (-0.0003459, 0.001065, -0.001811), (-0.001465, 0.001065, -0.001119), (0.0005597, 0.001723, -0.001119), (0.002025, -0.000658, 0.0), (0.002025, 0.000658, 0.0), (0.0, -0.002129, 0.0), (0.001252, -0.001723, 0.0), (-0.002025, -0.000658, 0.0), (-0.001252, -0.001723, 0.0), (-0.001252, 0.001723, 0.0), (-0.002025, 0.000658, 0.0), (0.001252, 0.001723, 0.0), (0.0, 0.002129, 0.0), (0.001465, -0.001065, 0.001119), (-0.0005597, -0.001723, 0.001119), (-0.001811, 0.0, 0.001119), (-0.0005597, 0.001723, 0.001119), (0.001465, 0.001065, 0.001119), (0.0003459, -0.001065, 0.001811), (0.001119, 0.0, 0.001811), (-0.0009057, -0.000658, 0.001811), (-0.0009057, 0.000658, 0.001811), (0.0003459, 0.001065, 0.001811)], [], [(0, 13, 12), (1, 13, 15), (0, 12, 17), (0, 17, 19), (0, 19, 16), (1, 15, 22), (2, 14, 24), (3, 18, 26), (4, 20, 28), (5, 21, 30), (1, 22, 25), (2, 24, 27), (3, 26, 29), (4, 28, 31), (5, 30, 23), (6, 32, 37), (7, 33, 39), (8, 34, 40), (9, 35, 41), (10, 36, 38), (38, 41, 11), (38, 36, 41), (36, 9, 41), (41, 40, 11), (41, 35, 40), (35, 8, 40), (40, 39, 11), (40, 34, 39), (34, 7, 39), (39, 37, 11), (39, 33, 37), (33, 6, 37), (37, 38, 11), (37, 32, 38), (32, 10, 38), (23, 36, 10), (23, 30, 36), (30, 9, 36), (31, 35, 9), (31, 28, 35), (28, 8, 35), (29, 34, 8), (29, 26, 34), (26, 7, 34), (27, 33, 7), (27, 24, 33), (24, 6, 33), (25, 32, 6), (25, 22, 32), (22, 10, 32), (30, 31, 9), (30, 21, 31), (21, 4, 31), (28, 29, 8), (28, 20, 29), (20, 3, 29), (26, 27, 7), (26, 18, 27), (18, 2, 27), (24, 25, 6), (24, 14, 25), (14, 1, 25), (22, 23, 10), (22, 15, 23), (15, 5, 23), (16, 21, 5), (16, 19, 21), (19, 4, 21), (19, 20, 4), (19, 17, 20), (17, 3, 20), (17, 18, 3), (17, 12, 18), (12, 2, 18), (15, 16, 5), (15, 13, 16), (13, 0, 16), (12, 14, 2), (12, 13, 14), (13, 1, 14)])
_uv = me_icosphere_005.uv_layers.new(name='UVMap')
_uv.uv.foreach_set('vector', [0.1818, 0.0, 0.2273, 0.07873, 0.1364, 0.07873, 0.2727, 0.1575, 0.3182, 0.07873, 0.3636, 0.1575, 0.9091, 0.0, 0.9545, 0.07873, 0.8636, 0.07873, 0.7273, 0.0, 0.7727, 0.07873, 0.6818, 0.07873, 0.5455, 0.0, 0.5909, 0.07873, 0.5, 0.07873, 0.2727, 0.1575, 0.3636, 0.1575, 0.3182, 0.2362, 0.09091, 0.1575, 0.1818, 0.1575, 0.1364, 0.2362, 0.8182, 0.1575, 0.9091, 0.1575, 0.8636, 0.2362, 0.6364, 0.1575, 0.7273, 0.1575, 0.6818, 0.2362, 0.4545, 0.1575, 0.5455, 0.1575, 0.5, 0.2362, 0.2727, 0.1575, 0.3182, 0.2362, 0.2273, 0.2362, 0.09091, 0.1575, 0.1364, 0.2362, 0.04546, 0.2362, 0.8182, 0.1575, 0.8636, 0.2362, 0.7727, 0.2362, 0.6364, 0.1575, 0.6818, 0.2362, 0.5909, 0.2362, 0.4545, 0.1575, 0.5, 0.2362, 0.4091, 0.2362, 0.1818, 0.3149, 0.2727, 0.3149, 0.2273, 0.3937, 0.0, 0.3149, 0.09091, 0.3149, 0.04546, 0.3937, 0.7273, 0.3149, 0.8182, 0.3149, 0.7727, 0.3937, 0.5455, 0.3149, 0.6364, 0.3149, 0.5909, 0.3937, 0.3636, 0.3149, 0.4545, 0.3149, 0.4091, 0.3937, 0.4091, 0.3937, 0.5, 0.3937, 0.4545, 0.4724, 0.4091, 0.3937, 0.4545, 0.3149, 0.5, 0.3937, 0.4545, 0.3149, 0.5455, 0.3149, 0.5, 0.3937, 0.5909, 0.3937, 0.6818, 0.3937, 0.6364, 0.4724, 0.5909, 0.3937, 0.6364, 0.3149, 0.6818, 0.3937, 0.6364, 0.3149, 0.7273, 0.3149, 0.6818, 0.3937, 0.7727, 0.3937, 0.8636, 0.3937, 0.8182, 0.4724, 0.7727, 0.3937, 0.8182, 0.3149, 0.8636, 0.3937, 0.8182, 0.3149, 0.9091, 0.3149, 0.8636, 0.3937, 0.04546, 0.3937, 0.1364, 0.3937, 0.09091, 0.4724, 0.04546, 0.3937, 0.09091, 0.3149, 0.1364, 0.3937, 0.09091, 0.3149, 0.1818, 0.3149, 0.1364, 0.3937, 0.2273, 0.3937, 0.3182, 0.3937, 0.2727, 0.4724, 0.2273, 0.3937, 0.2727, 0.3149, 0.3182, 0.3937, 0.2727, 0.3149, 0.3636, 0.3149, 0.3182, 0.3937, 0.4091, 0.2362, 0.4545, 0.3149, 0.3636, 0.3149, 0.4091, 0.2362, 0.5, 0.2362, 0.4545, 0.3149, 0.5, 0.2362, 0.5455, 0.3149, 0.4545, 0.3149, 0.5909, 0.2362, 0.6364, 0.3149, 0.5455, 0.3149, 0.5909, 0.2362, 0.6818, 0.2362, 0.6364, 0.3149, 0.6818, 0.2362, 0.7273, 0.3149, 0.6364, 0.3149, 0.7727, 0.2362, 0.8182, 0.3149, 0.7273, 0.3149, 0.7727, 0.2362, 0.8636, 0.2362, 0.8182, 0.3149, 0.8636, 0.2362, 0.9091, 0.3149, 0.8182, 0.3149, 0.04546, 0.2362, 0.09091, 0.3149, 0.0, 0.3149, 0.04546, 0.2362, 0.1364, 0.2362, 0.09091, 0.3149, 0.1364, 0.2362, 0.1818, 0.3149, 0.09091, 0.3149, 0.2273, 0.2362, 0.2727, 0.3149, 0.1818, 0.3149, 0.2273, 0.2362, 0.3182, 0.2362, 0.2727, 0.3149, 0.3182, 0.2362, 0.3636, 0.3149, 0.2727, 0.3149, 0.5, 0.2362, 0.5909, 0.2362, 0.5455, 0.3149, 0.5, 0.2362, 0.5455, 0.1575, 0.5909, 0.2362, 0.5455, 0.1575, 0.6364, 0.1575, 0.5909, 0.2362, 0.6818, 0.2362, 0.7727, 0.2362, 0.7273, 0.3149, 0.6818, 0.2362, 0.7273, 0.1575, 0.7727, 0.2362, 0.7273, 0.1575, 0.8182, 0.1575, 0.7727, 0.2362, 0.8636, 0.2362, 0.9545, 0.2362, 0.9091, 0.3149, 0.8636, 0.2362, 0.9091, 0.1575, 0.9545, 0.2362, 0.9091, 0.1575, 1.0, 0.1575, 0.9545, 0.2362, 0.1364, 0.2362, 0.2273, 0.2362, 0.1818, 0.3149, 0.1364, 0.2362, 0.1818, 0.1575, 0.2273, 0.2362, 0.1818, 0.1575, 0.2727, 0.1575, 0.2273, 0.2362, 0.3182, 0.2362, 0.4091, 0.2362, 0.3636, 0.3149, 0.3182, 0.2362, 0.3636, 0.1575, 0.4091, 0.2362, 0.3636, 0.1575, 0.4545, 0.1575, 0.4091, 0.2362, 0.5, 0.07873, 0.5455, 0.1575, 0.4545, 0.1575, 0.5, 0.07873, 0.5909, 0.07873, 0.5455, 0.1575, 0.5909, 0.07873, 0.6364, 0.1575, 0.5455, 0.1575, 0.6818, 0.07873, 0.7273, 0.1575, 0.6364, 0.1575, 0.6818, 0.07873, 0.7727, 0.07873, 0.7273, 0.1575, 0.7727, 0.07873, 0.8182, 0.1575, 0.7273, 0.1575, 0.8636, 0.07873, 0.9091, 0.1575, 0.8182, 0.1575, 0.8636, 0.07873, 0.9545, 0.07873, 0.9091, 0.1575, 0.9545, 0.07873, 1.0, 0.1575, 0.9091, 0.1575, 0.3636, 0.1575, 0.4091, 0.07873, 0.4545, 0.1575, 0.3636, 0.1575, 0.3182, 0.07873, 0.4091, 0.07873, 0.3182, 0.07873, 0.3636, 0.0, 0.4091, 0.07873, 0.1364, 0.07873, 0.1818, 0.1575, 0.09091, 0.1575, 0.1364, 0.07873, 0.2273, 0.07873, 0.1818, 0.1575, 0.2273, 0.07873, 0.2727, 0.1575, 0.1818, 0.1575])
me_icosphere_005.materials.append(mat_glow_mat)
me_icosphere_005.update()
me_cone_013 = bpy.data.meshes.new('Cone.013')
me_cone_013.from_pydata([(0.0, 0.003996, 0.0), (0.004004, 0.0, 0.0), (0.0, -0.003996, 0.0), (-0.004004, 0.0, 0.0), (0.0, 0.0, 0.02382), (-2.076e-07, 0.0, -0.001191)], [], [(0, 4, 1), (1, 4, 2), (0, 5, 3), (2, 4, 3), (3, 4, 0), (3, 5, 2), (5, 0, 1), (2, 5, 1)])
_uv = me_cone_013.uv_layers.new(name='UVMap')
_uv.uv.foreach_set('vector', [0.25, 0.49, 0.25, 0.25, 0.49, 0.25, 0.49, 0.25, 0.25, 0.25, 0.25, 0.01, 0.75, 0.49, 0.75, 0.25, 0.51, 0.25, 0.25, 0.01, 0.25, 0.25, 0.01, 0.25, 0.01, 0.25, 0.25, 0.25, 0.25, 0.49, 0.51, 0.25, 0.75, 0.25, 0.75, 0.01, 0.75, 0.25, 0.75, 0.49, 0.99, 0.25, 0.75, 0.01, 0.75, 0.25, 0.99, 0.25])
me_cone_013.materials.append(mat_body_mat)
me_cone_013.update()
me_cone_012 = bpy.data.meshes.new('Cone.012')
me_cone_012.from_pydata([(1.228e-16, 0.003996, 0.004365), (0.004004, 6.59e-10, 0.004365), (1.228e-16, -0.003996, 0.004365), (-0.004004, 6.59e-10, 0.004365), (1.228e-16, 6.59e-10, 0.02819), (-2.076e-07, 6.59e-10, 0.003174)], [], [(0, 4, 1), (1, 4, 2), (0, 5, 3), (2, 4, 3), (3, 4, 0), (3, 5, 2), (5, 0, 1), (2, 5, 1)])
_uv = me_cone_012.uv_layers.new(name='UVMap')
_uv.uv.foreach_set('vector', [0.25, 0.49, 0.25, 0.25, 0.49, 0.25, 0.49, 0.25, 0.25, 0.25, 0.25, 0.01, 0.75, 0.49, 0.75, 0.25, 0.51, 0.25, 0.25, 0.01, 0.25, 0.25, 0.01, 0.25, 0.01, 0.25, 0.25, 0.25, 0.25, 0.49, 0.51, 0.25, 0.75, 0.25, 0.75, 0.01, 0.75, 0.25, 0.75, 0.49, 0.99, 0.25, 0.75, 0.01, 0.75, 0.25, 0.99, 0.25])
me_cone_012.materials.append(mat_body_mat)
me_cone_012.update()
me_icosphere_006 = bpy.data.meshes.new('Icosphere.006')
me_icosphere_006.from_pydata([(0.0, 0.0, -0.002797), (0.002024, -0.00147, -0.001251), (-0.000773, -0.002379, -0.001251), (-0.002502, 0.0, -0.001251), (-0.000773, 0.002379, -0.001251), (0.002024, 0.00147, -0.001251), (0.000773, -0.002379, 0.001251), (-0.002024, -0.00147, 0.001251), (-0.002024, 0.00147, 0.001251), (0.000773, 0.002379, 0.001251), (0.002502, 0.0, 0.001251), (0.0, 0.0, 0.002797), (-0.0004544, -0.001398, -0.002379), (0.00119, -0.0008643, -0.002379), (0.0007352, -0.002263, -0.00147), (0.002379, 0.0, -0.00147), (0.00119, 0.0008643, -0.002379), (-0.00147, 0.0, -0.002379), (-0.001925, -0.001398, -0.00147), (-0.0004544, 0.001398, -0.002379), (-0.001925, 0.001398, -0.00147), (0.0007352, 0.002263, -0.00147), (0.00266, -0.0008643, 0.0), (0.00266, 0.0008643, 0.0), (0.0, -0.002797, 0.0), (0.001644, -0.002263, 0.0), (-0.00266, -0.0008643, 0.0), (-0.001644, -0.002263, 0.0), (-0.001644, 0.002263, 0.0), (-0.00266, 0.0008643, 0.0), (0.001644, 0.002263, 0.0), (0.0, 0.002797, 0.0), (0.001925, -0.001398, 0.00147), (-0.0007352, -0.002263, 0.00147), (-0.002379, 0.0, 0.00147), (-0.0007352, 0.002263, 0.00147), (0.001925, 0.001398, 0.00147), (0.0004544, -0.001398, 0.002379), (0.00147, 0.0, 0.002379), (-0.00119, -0.0008643, 0.002379), (-0.00119, 0.0008643, 0.002379), (0.0004544, 0.001398, 0.002379)], [], [(0, 13, 12), (1, 13, 15), (0, 12, 17), (0, 17, 19), (0, 19, 16), (1, 15, 22), (2, 14, 24), (3, 18, 26), (4, 20, 28), (5, 21, 30), (1, 22, 25), (2, 24, 27), (3, 26, 29), (4, 28, 31), (5, 30, 23), (6, 32, 37), (7, 33, 39), (8, 34, 40), (9, 35, 41), (10, 36, 38), (38, 41, 11), (38, 36, 41), (36, 9, 41), (41, 40, 11), (41, 35, 40), (35, 8, 40), (40, 39, 11), (40, 34, 39), (34, 7, 39), (39, 37, 11), (39, 33, 37), (33, 6, 37), (37, 38, 11), (37, 32, 38), (32, 10, 38), (23, 36, 10), (23, 30, 36), (30, 9, 36), (31, 35, 9), (31, 28, 35), (28, 8, 35), (29, 34, 8), (29, 26, 34), (26, 7, 34), (27, 33, 7), (27, 24, 33), (24, 6, 33), (25, 32, 6), (25, 22, 32), (22, 10, 32), (30, 31, 9), (30, 21, 31), (21, 4, 31), (28, 29, 8), (28, 20, 29), (20, 3, 29), (26, 27, 7), (26, 18, 27), (18, 2, 27), (24, 25, 6), (24, 14, 25), (14, 1, 25), (22, 23, 10), (22, 15, 23), (15, 5, 23), (16, 21, 5), (16, 19, 21), (19, 4, 21), (19, 20, 4), (19, 17, 20), (17, 3, 20), (17, 18, 3), (17, 12, 18), (12, 2, 18), (15, 16, 5), (15, 13, 16), (13, 0, 16), (12, 14, 2), (12, 13, 14), (13, 1, 14)])
_uv = me_icosphere_006.uv_layers.new(name='UVMap')
_uv.uv.foreach_set('vector', [0.1818, 0.0, 0.2273, 0.07873, 0.1364, 0.07873, 0.2727, 0.1575, 0.3182, 0.07873, 0.3636, 0.1575, 0.9091, 0.0, 0.9545, 0.07873, 0.8636, 0.07873, 0.7273, 0.0, 0.7727, 0.07873, 0.6818, 0.07873, 0.5455, 0.0, 0.5909, 0.07873, 0.5, 0.07873, 0.2727, 0.1575, 0.3636, 0.1575, 0.3182, 0.2362, 0.09091, 0.1575, 0.1818, 0.1575, 0.1364, 0.2362, 0.8182, 0.1575, 0.9091, 0.1575, 0.8636, 0.2362, 0.6364, 0.1575, 0.7273, 0.1575, 0.6818, 0.2362, 0.4545, 0.1575, 0.5455, 0.1575, 0.5, 0.2362, 0.2727, 0.1575, 0.3182, 0.2362, 0.2273, 0.2362, 0.09091, 0.1575, 0.1364, 0.2362, 0.04546, 0.2362, 0.8182, 0.1575, 0.8636, 0.2362, 0.7727, 0.2362, 0.6364, 0.1575, 0.6818, 0.2362, 0.5909, 0.2362, 0.4545, 0.1575, 0.5, 0.2362, 0.4091, 0.2362, 0.1818, 0.3149, 0.2727, 0.3149, 0.2273, 0.3937, 0.0, 0.3149, 0.09091, 0.3149, 0.04546, 0.3937, 0.7273, 0.3149, 0.8182, 0.3149, 0.7727, 0.3937, 0.5455, 0.3149, 0.6364, 0.3149, 0.5909, 0.3937, 0.3636, 0.3149, 0.4545, 0.3149, 0.4091, 0.3937, 0.4091, 0.3937, 0.5, 0.3937, 0.4545, 0.4724, 0.4091, 0.3937, 0.4545, 0.3149, 0.5, 0.3937, 0.4545, 0.3149, 0.5455, 0.3149, 0.5, 0.3937, 0.5909, 0.3937, 0.6818, 0.3937, 0.6364, 0.4724, 0.5909, 0.3937, 0.6364, 0.3149, 0.6818, 0.3937, 0.6364, 0.3149, 0.7273, 0.3149, 0.6818, 0.3937, 0.7727, 0.3937, 0.8636, 0.3937, 0.8182, 0.4724, 0.7727, 0.3937, 0.8182, 0.3149, 0.8636, 0.3937, 0.8182, 0.3149, 0.9091, 0.3149, 0.8636, 0.3937, 0.04546, 0.3937, 0.1364, 0.3937, 0.09091, 0.4724, 0.04546, 0.3937, 0.09091, 0.3149, 0.1364, 0.3937, 0.09091, 0.3149, 0.1818, 0.3149, 0.1364, 0.3937, 0.2273, 0.3937, 0.3182, 0.3937, 0.2727, 0.4724, 0.2273, 0.3937, 0.2727, 0.3149, 0.3182, 0.3937, 0.2727, 0.3149, 0.3636, 0.3149, 0.3182, 0.3937, 0.4091, 0.2362, 0.4545, 0.3149, 0.3636, 0.3149, 0.4091, 0.2362, 0.5, 0.2362, 0.4545, 0.3149, 0.5, 0.2362, 0.5455, 0.3149, 0.4545, 0.3149, 0.5909, 0.2362, 0.6364, 0.3149, 0.5455, 0.3149, 0.5909, 0.2362, 0.6818, 0.2362, 0.6364, 0.3149, 0.6818, 0.2362, 0.7273, 0.3149, 0.6364, 0.3149, 0.7727, 0.2362, 0.8182, 0.3149, 0.7273, 0.3149, 0.7727, 0.2362, 0.8636, 0.2362, 0.8182, 0.3149, 0.8636, 0.2362, 0.9091, 0.3149, 0.8182, 0.3149, 0.04546, 0.2362, 0.09091, 0.3149, 0.0, 0.3149, 0.04546, 0.2362, 0.1364, 0.2362, 0.09091, 0.3149, 0.1364, 0.2362, 0.1818, 0.3149, 0.09091, 0.3149, 0.2273, 0.2362, 0.2727, 0.3149, 0.1818, 0.3149, 0.2273, 0.2362, 0.3182, 0.2362, 0.2727, 0.3149, 0.3182, 0.2362, 0.3636, 0.3149, 0.2727, 0.3149, 0.5, 0.2362, 0.5909, 0.2362, 0.5455, 0.3149, 0.5, 0.2362, 0.5455, 0.1575, 0.5909, 0.2362, 0.5455, 0.1575, 0.6364, 0.1575, 0.5909, 0.2362, 0.6818, 0.2362, 0.7727, 0.2362, 0.7273, 0.3149, 0.6818, 0.2362, 0.7273, 0.1575, 0.7727, 0.2362, 0.7273, 0.1575, 0.8182, 0.1575, 0.7727, 0.2362, 0.8636, 0.2362, 0.9545, 0.2362, 0.9091, 0.3149, 0.8636, 0.2362, 0.9091, 0.1575, 0.9545, 0.2362, 0.9091, 0.1575, 1.0, 0.1575, 0.9545, 0.2362, 0.1364, 0.2362, 0.2273, 0.2362, 0.1818, 0.3149, 0.1364, 0.2362, 0.1818, 0.1575, 0.2273, 0.2362, 0.1818, 0.1575, 0.2727, 0.1575, 0.2273, 0.2362, 0.3182, 0.2362, 0.4091, 0.2362, 0.3636, 0.3149, 0.3182, 0.2362, 0.3636, 0.1575, 0.4091, 0.2362, 0.3636, 0.1575, 0.4545, 0.1575, 0.4091, 0.2362, 0.5, 0.07873, 0.5455, 0.1575, 0.4545, 0.1575, 0.5, 0.07873, 0.5909, 0.07873, 0.5455, 0.1575, 0.5909, 0.07873, 0.6364, 0.1575, 0.5455, 0.1575, 0.6818, 0.07873, 0.7273, 0.1575, 0.6364, 0.1575, 0.6818, 0.07873, 0.7727, 0.07873, 0.7273, 0.1575, 0.7727, 0.07873, 0.8182, 0.1575, 0.7273, 0.1575, 0.8636, 0.07873, 0.9091, 0.1575, 0.8182, 0.1575, 0.8636, 0.07873, 0.9545, 0.07873, 0.9091, 0.1575, 0.9545, 0.07873, 1.0, 0.1575, 0.9091, 0.1575, 0.3636, 0.1575, 0.4091, 0.07873, 0.4545, 0.1575, 0.3636, 0.1575, 0.3182, 0.07873, 0.4091, 0.07873, 0.3182, 0.07873, 0.3636, 0.0, 0.4091, 0.07873, 0.1364, 0.07873, 0.1818, 0.1575, 0.09091, 0.1575, 0.1364, 0.07873, 0.2273, 0.07873, 0.1818, 0.1575, 0.2273, 0.07873, 0.2727, 0.1575, 0.1818, 0.1575])
me_icosphere_006.materials.append(mat_glow_mat)
me_icosphere_006.update()

# ---- objects
ob_head_pyramid_top = bpy.data.objects.new('Head_Pyramid_TOP', me_cone)
ob_head_sphere = bpy.data.objects.new('Head_Sphere', me_icosphere)
ob_head_pyramid_bottom = bpy.data.objects.new('Head_Pyramid_BOTTOM', me_cone_001)
ob_torso_pyramid = bpy.data.objects.new('Torso_Pyramid', me_cone_002)
ob_l_arm_pyramid_upper = bpy.data.objects.new('L_Arm_Pyramid_UPPER', me_cone_003)
ob_l_arm_sphere_elbow = bpy.data.objects.new('L_Arm_Sphere_ELBOW', me_icosphere_002)
ob_l_arm_pyramid_lower = bpy.data.objects.new('L_Arm_Pyramid_LOWER', me_cone_005)
ob_r_arm_pyramid_upper = bpy.data.objects.new('R_Arm_Pyramid_UPPER', me_cone_006)
ob_r_arm_pyramid_lower = bpy.data.objects.new('R_Arm_Pyramid_LOWER', me_cone_007)
ob_r_arm_sphere_elbow = bpy.data.objects.new('R_Arm_Sphere_ELBOW', me_icosphere_003)
ob_l_leg_sphere_knee = bpy.data.objects.new('L_Leg_Sphere_KNEE', me_icosphere_004)
ob_l_leg_pyramid_upper = bpy.data.objects.new('L_Leg_Pyramid_UPPER', me_cone_010)
ob_l_leg_pyramid_lower = bpy.data.objects.new('L_Leg_Pyramid_LOWER', me_cone_011)
ob_r_leg_sphere_knee = bpy.data.objects.new('R_Leg_Sphere_KNEE', me_icosphere_005)
ob_r_leg_pyramid_upper = bpy.data.objects.new('R_Leg_Pyramid_UPPER', me_cone_013)
ob_r_leg_pyramid_lower = bpy.data.objects.new('R_Leg_Pyramid_LOWER', me_cone_012)
ob_torso_sphere = bpy.data.objects.new('Torso_Sphere', me_icosphere_006)

# ---- transforms, parenting, visibility, modifiers, constraints
ob_head_pyramid_top.parent = ob_head_pyramid_bottom
ob_head_pyramid_top.matrix_parent_inverse = Matrix(((3.139e-07, 1.0, -2.043e-14, 1.99e-15), (1.0, -3.139e-07, -1.51e-07, 1.471e-08), (-1.51e-07, 2.697e-14, -1.0, 0.09741), (-0.0, -0.0, 0.0, 1.0)))
ob_head_pyramid_top.location = (-1.041e-16, 2.69e-16, 0.1323)
ob_head_pyramid_top.rotation_euler = (-1.421e-14, 7.704e-15, 1.571)
ob_head_sphere.parent = ob_head_pyramid_bottom
ob_head_sphere.matrix_parent_inverse = Matrix(((3.139e-07, 1.0, -2.043e-14, 1.99e-15), (1.0, -3.139e-07, -1.51e-07, 1.471e-08), (-1.51e-07, 2.697e-14, -1.0, 0.09741), (-0.0, -0.0, 0.0, 1.0)))
ob_head_sphere.location = (8.067e-18, 2.082e-16, 0.1244)
ob_head_sphere.rotation_euler = (-1.421e-14, 7.704e-15, 1.571)
ob_head_pyramid_bottom.parent = ob_torso_pyramid
ob_head_pyramid_bottom.matrix_parent_inverse = Matrix(((1.947e-07, 1.0, -7.704e-15, 6.893e-16), (1.0, -1.947e-07, -1.51e-07, 1.351e-08), (-1.51e-07, 2.17e-14, -1.0, 0.08948), (-0.0, -0.0, 0.0, 1.0)))
ob_head_pyramid_bottom.location = (-4.961e-16, 3.3e-22, 0.09741)
ob_head_pyramid_bottom.rotation_euler = (-3.142, 2.043e-14, 1.571)
ob_torso_pyramid.location = (0.0, 0.0, 0.08948)
ob_torso_pyramid.rotation_euler = (-3.142, 7.704e-15, 1.571)
ob_l_arm_pyramid_upper.parent = ob_torso_pyramid
ob_l_arm_pyramid_upper.matrix_parent_inverse = Matrix(((1.947e-07, 1.0, -7.704e-15, 6.893e-16), (1.0, -1.947e-07, -1.51e-07, 1.351e-08), (-1.51e-07, 2.17e-14, -1.0, 0.08948), (-0.0, -0.0, 0.0, 1.0)))
ob_l_arm_pyramid_upper.location = (-0.01701, 1.284e-09, 0.0846)
ob_l_arm_pyramid_upper.rotation_euler = (-1.571, 7.161e-15, 1.571)
ob_l_arm_sphere_elbow.parent = ob_l_arm_pyramid_upper
ob_l_arm_sphere_elbow.matrix_parent_inverse = Matrix(((7.55e-08, 1.0, -7.161e-15, 9.389e-16), (-7.55e-08, -1.461e-15, -1.0, 0.0846), (-1.0, 7.55e-08, 7.55e-08, -0.01701), (-0.0, -0.0, -0.0, 1.0)))
ob_l_arm_sphere_elbow.location = (-0.04424, 3.34e-09, 0.08488)
ob_l_arm_sphere_elbow.rotation_euler = (1.192e-07, 2.01e-14, 1.571)
ob_l_arm_pyramid_lower.parent = ob_l_arm_pyramid_upper
ob_l_arm_pyramid_lower.matrix_parent_inverse = Matrix(((7.55e-08, 1.0, -7.161e-15, 9.389e-16), (-7.55e-08, -1.461e-15, -1.0, 0.0846), (-1.0, 7.55e-08, 7.55e-08, -0.01701), (-0.0, -0.0, -0.0, 1.0)))
ob_l_arm_pyramid_lower.location = (-0.0443, 3.757e-09, 0.0846)
ob_l_arm_pyramid_lower.rotation_euler = (-1.571, 7.161e-15, 1.571)
ob_r_arm_pyramid_upper.parent = ob_torso_pyramid
ob_r_arm_pyramid_upper.matrix_parent_inverse = Matrix(((1.947e-07, 1.0, -7.704e-15, 6.893e-16), (1.0, -1.947e-07, -1.51e-07, 1.351e-08), (-1.51e-07, 2.17e-14, -1.0, 0.08948), (-0.0, -0.0, 0.0, 1.0)))
ob_r_arm_pyramid_upper.location = (0.01701, -1.284e-09, 0.0846)
ob_r_arm_pyramid_upper.rotation_euler = (1.571, -7.161e-15, 1.571)
ob_r_arm_pyramid_lower.parent = ob_r_arm_pyramid_upper
ob_r_arm_pyramid_lower.matrix_parent_inverse = Matrix(((7.55e-08, 1.0, 7.161e-15, -8.279e-16), (-7.55e-08, -1.461e-15, 1.0, -0.0846), (1.0, -7.55e-08, 7.55e-08, -0.01701), (0.0, 0.0, -0.0, 1.0)))
ob_r_arm_pyramid_lower.location = (0.0443, -3.757e-09, 0.0846)
ob_r_arm_pyramid_lower.rotation_euler = (1.571, -7.161e-15, 1.571)
ob_r_arm_sphere_elbow.parent = ob_r_arm_pyramid_upper
ob_r_arm_sphere_elbow.matrix_parent_inverse = Matrix(((7.55e-08, 1.0, 7.161e-15, -8.279e-16), (-7.55e-08, -1.461e-15, 1.0, -0.0846), (1.0, -7.55e-08, 7.55e-08, -0.01701), (0.0, 0.0, -0.0, 1.0)))
ob_r_arm_sphere_elbow.location = (0.04424, -3.34e-09, 0.08432)
ob_r_arm_sphere_elbow.rotation_euler = (3.142, -3.55e-14, 1.571)
ob_l_leg_sphere_knee.parent = ob_l_leg_pyramid_upper
ob_l_leg_sphere_knee.matrix_parent_inverse = Matrix(((3.139e-07, 1.0, -2.546e-14, 2.443e-09), (1.0, -3.139e-07, -1.51e-07, 0.01025), (-1.51e-07, 2.194e-14, -1.0, 0.05599), (-0.0, -0.0, 0.0, 1.0)))
ob_l_leg_sphere_knee.location = (-0.01053, 8.286e-10, 0.02877)
ob_l_leg_sphere_knee.rotation_euler = (-1.571, 5.96e-08, 1.571)
ob_l_leg_pyramid_upper.parent = ob_torso_pyramid
ob_l_leg_pyramid_upper.matrix_parent_inverse = Matrix(((1.947e-07, 1.0, -7.704e-15, 6.893e-16), (1.0, -1.947e-07, -1.51e-07, 1.351e-08), (-1.51e-07, 2.17e-14, -1.0, 0.08948), (-0.0, -0.0, 0.0, 1.0)))
ob_l_leg_pyramid_upper.location = (-0.01025, 7.737e-10, 0.05599)
ob_l_leg_pyramid_upper.rotation_euler = (-3.142, 2.546e-14, 1.571)
ob_l_leg_pyramid_lower.parent = ob_l_leg_pyramid_upper
ob_l_leg_pyramid_lower.matrix_parent_inverse = Matrix(((3.139e-07, 1.0, -2.546e-14, 2.443e-09), (1.0, -3.139e-07, -1.51e-07, 0.01025), (-1.51e-07, 2.194e-14, -1.0, 0.05599), (-0.0, -0.0, 0.0, 1.0)))
ob_l_leg_pyramid_lower.location = (-0.01025, 7.737e-10, 0.02861)
ob_l_leg_pyramid_lower.rotation_euler = (-3.142, 2.814e-14, 1.571)
ob_r_leg_sphere_knee.parent = ob_r_leg_pyramid_upper
ob_r_leg_sphere_knee.matrix_parent_inverse = Matrix(((3.139e-07, 1.0, -2.546e-14, -2.443e-09), (1.0, -3.139e-07, -1.51e-07, -0.01025), (-1.51e-07, 2.194e-14, -1.0, 0.05599), (-0.0, -0.0, 0.0, 1.0)))
ob_r_leg_sphere_knee.location = (0.009966, -7.188e-10, 0.02877)
ob_r_leg_sphere_knee.rotation_euler = (-1.571, 5.96e-08, 1.571)
ob_r_leg_pyramid_upper.parent = ob_torso_pyramid
ob_r_leg_pyramid_upper.matrix_parent_inverse = Matrix(((1.947e-07, 1.0, -7.704e-15, 6.893e-16), (1.0, -1.947e-07, -1.51e-07, 1.351e-08), (-1.51e-07, 2.17e-14, -1.0, 0.08948), (-0.0, -0.0, 0.0, 1.0)))
ob_r_leg_pyramid_upper.location = (0.01025, -7.737e-10, 0.05599)
ob_r_leg_pyramid_upper.rotation_euler = (-3.142, 2.546e-14, 1.571)
ob_r_leg_pyramid_lower.parent = ob_r_leg_pyramid_upper
ob_r_leg_pyramid_lower.matrix_parent_inverse = Matrix(((3.139e-07, 1.0, -2.546e-14, -2.443e-09), (1.0, -3.139e-07, -1.51e-07, -0.01025), (-1.51e-07, 2.194e-14, -1.0, 0.05599), (-0.0, -0.0, 0.0, 1.0)))
ob_r_leg_pyramid_lower.location = (0.01025, -7.737e-10, 0.02861)
ob_r_leg_pyramid_lower.rotation_euler = (-3.142, 2.814e-14, 1.571)
ob_torso_sphere.parent = ob_torso_pyramid
ob_torso_sphere.matrix_parent_inverse = Matrix(((1.947e-07, 1.0, -7.704e-15, 6.893e-16), (1.0, -1.947e-07, -1.51e-07, 1.351e-08), (-1.51e-07, 2.17e-14, -1.0, 0.08948), (-0.0, -0.0, 0.0, 1.0)))
ob_torso_sphere.location = (-2.787e-10, -0.003691, 0.07935)
ob_torso_sphere.rotation_euler = (-2.842e-14, -2.396e-21, 1.571)

# ---- collection membership
col_collection.objects.link(ob_head_pyramid_top)
col_collection.objects.link(ob_head_sphere)
col_collection.objects.link(ob_head_pyramid_bottom)
col_collection.objects.link(ob_torso_pyramid)
col_collection.objects.link(ob_l_arm_pyramid_upper)
col_collection.objects.link(ob_l_arm_sphere_elbow)
col_collection.objects.link(ob_l_arm_pyramid_lower)
col_collection.objects.link(ob_r_arm_pyramid_upper)
col_collection.objects.link(ob_r_arm_pyramid_lower)
col_collection.objects.link(ob_r_arm_sphere_elbow)
col_collection.objects.link(ob_l_leg_sphere_knee)
col_collection.objects.link(ob_l_leg_pyramid_upper)
col_collection.objects.link(ob_l_leg_pyramid_lower)
col_collection.objects.link(ob_r_leg_sphere_knee)
col_collection.objects.link(ob_r_leg_pyramid_upper)
col_collection.objects.link(ob_r_leg_pyramid_lower)
col_collection.objects.link(ob_torso_sphere)

# ---- scene / render settings (as saved in the file)
scene.frame_start = 1; scene.frame_end = 250; scene.frame_set(1)
scene.render.engine = 'BLENDER_EEVEE_NEXT'
scene.cycles.sampling_pattern = 'TABULATED_SOBOL'
bpy.context.view_layer.update()

# ---- added for rendering (the .blend has no active camera and no usable light): camera, sun
cam_auto = bpy.data.cameras.new('AutoCamera')
cam_auto.lens = 50.0
cam_auto.sensor_width = 36.0
cam_auto.clip_end = 1000.0
ob_auto_camera = bpy.data.objects.new('AutoCamera', cam_auto)
scene.collection.objects.link(ob_auto_camera)
ob_auto_camera.location = (0.195458, -0.234604, 0.232235)
ob_auto_camera.rotation_euler = (1.09748, -7.21219e-08, 0.694738)
scene.camera = ob_auto_camera
light_auto_sun = bpy.data.lights.new('AutoSun', 'SUN')
light_auto_sun.energy = 3.0
light_auto_sun.angle = 0.0523599
ob_auto_sun = bpy.data.objects.new('AutoSun', light_auto_sun)
scene.collection.objects.link(ob_auto_sun)
ob_auto_sun.rotation_euler = (0.872665, 0.174533, 0.523599)
bpy.context.view_layer.update()
